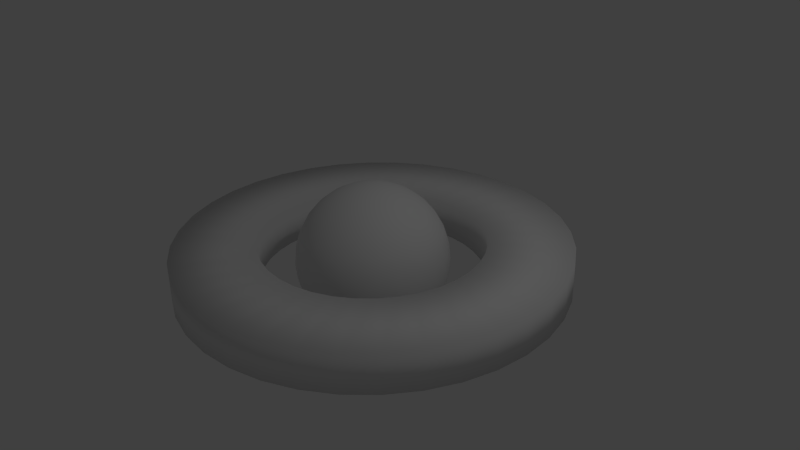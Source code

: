 # Source: alien3.blend  (saved by Blender 2.65.0; exported with 4.5.12 LTS)
import bpy
from mathutils import Matrix  # noqa: F401  (used for matrix-valued properties, if any)

bpy.ops.wm.read_factory_settings(use_empty=True)
scene = bpy.context.scene
scene.name = 'Scene'

# ---- collections
col_collection_1 = bpy.data.collections.new('Collection 1'); scene.collection.children.link(col_collection_1)

# ---- materials (node trees are filled in below, after node groups)
mat_material = bpy.data.materials.new('Material')
mat_material.alpha_threshold = 0.0
mat_material.use_transparent_shadow = False
mat_material.roughness = 0.5
mat_material.specular_intensity = 1.0
mat_material.line_color = (0.0, 0.0, 0.0, 1.0)

# ---- material node trees

# ---- world
world_world = bpy.data.worlds.new('World'); scene.world = world_world
world_world.color = (0.05088, 0.05088, 0.05088)
world_world.use_sun_shadow = False
world_world.sun_shadow_jitter_overblur = 0.0
world_world.cycles.sampling_method = 'MANUAL'
world_world.cycles.sample_map_resolution = 256

# ---- cameras
cam_camera = bpy.data.cameras.new('Camera')
cam_camera.clip_end = 100.0
cam_camera.lens = 35.0
cam_camera.sensor_width = 32.0
cam_camera.sensor_height = 18.0
cam_camera.ortho_scale = 7.314
cam_camera.dof.focus_distance = 0.0
cam_camera.dof.aperture_fstop = 128.0

# ---- lights
light_lamp = bpy.data.lights.new('Lamp', 'POINT')
light_lamp.transmission_factor = 0.0
light_lamp.cutoff_distance = 30.0
light_lamp.energy = 100.0
light_lamp.shadow_buffer_clip_start = 1.001
light_lamp.shadow_soft_size = 0.1
light_lamp.shadow_maximum_resolution = 0.006
light_lamp.use_absolute_resolution = True
light_lamp.cycles.use_multiple_importance_sampling = False

# ---- meshes
me_cube = bpy.data.meshes.new('Cube')
me_cube.from_pydata([(-0.2162, 0.006368, 0.9236), (-0.4038, 0.006368, 0.8667), (-0.5767, 0.006368, 0.7743), (-0.7282, 0.006368, 0.65), (-0.8526, 0.006368, 0.4984), (-0.945, 0.006368, 0.3255), (-1.002, 0.006368, 0.138), (-1.021, 0.006368, -0.05714), (-1.002, 0.006368, -0.2522), (-0.945, 0.006368, -0.4398), (-0.8526, 0.006368, -0.6127), (-0.7282, 0.006368, -0.7642), (-0.5767, 0.006368, -0.8886), (-0.4038, 0.006368, -0.981), (-0.2162, 0.006368, -1.038), (-0.2125, 0.04443, 0.9236), (-0.3965, 0.08103, 0.8667), (-0.566, 0.1148, 0.7743), (-0.7147, 0.1443, 0.65), (-0.8366, 0.1686, 0.4984), (-0.9273, 0.1866, 0.3255), (-0.9831, 0.1977, 0.138), (-1.002, 0.2015, -0.05714), (-0.9831, 0.1977, -0.2522), (-0.9273, 0.1866, -0.4398), (-0.8366, 0.1686, -0.6127), (-0.7147, 0.1443, -0.7642), (-0.566, 0.1148, -0.8886), (-0.3965, 0.08103, -0.981), (-0.2125, 0.04443, -1.038), (-0.2014, 0.08103, 0.9236), (-0.3747, 0.1528, 0.8667), (-0.5344, 0.219, 0.7743), (-0.6744, 0.277, 0.65), (-0.7893, 0.3246, 0.4984), (-0.8747, 0.3599, 0.3255), (-0.9273, 0.3817, 0.138), (-0.945, 0.3891, -0.05714), (-0.9273, 0.3817, -0.2522), (-0.8747, 0.3599, -0.4398), (-0.7893, 0.3246, -0.6127), (-0.6744, 0.277, -0.7642), (-0.5344, 0.219, -0.8886), (-0.3747, 0.1528, -0.981), (-0.2014, 0.08103, -1.038), (-0.1834, 0.1148, 0.9236), (-0.3393, 0.219, 0.8667), (-0.4831, 0.315, 0.7743), (-0.6091, 0.3992, 0.65), (-0.7125, 0.4683, 0.4984), (-0.7893, 0.5196, 0.3255), (-0.8366, 0.5513, 0.138), (-0.8526, 0.5619, -0.05714), (-0.8366, 0.5513, -0.2522), (-0.7893, 0.5196, -0.4398), (-0.7125, 0.4683, -0.6127), (-0.6091, 0.3992, -0.7642), (-0.4831, 0.315, -0.8886), (-0.3393, 0.219, -0.981), (-0.1834, 0.1148, -1.038), (-0.1591, 0.1443, 0.9236), (-0.2917, 0.277, 0.8667), (-0.414, 0.3992, 0.7743), (-0.5211, 0.5064, 0.65), (-0.6091, 0.5943, 0.4984), (-0.6744, 0.6596, 0.3255), (-0.7147, 0.6999, 0.138), (-0.7282, 0.7135, -0.05714), (-0.7147, 0.6999, -0.2522), (-0.6744, 0.6596, -0.4398), (-0.6091, 0.5943, -0.6127), (-0.5211, 0.5064, -0.7642), (-0.414, 0.3992, -0.8886), (-0.2917, 0.277, -0.981), (-0.1591, 0.1443, -1.038), (-0.1295, 0.1686, 0.9236), (-0.2337, 0.3246, 0.8667), (-0.3298, 0.4683, 0.7743), (-0.414, 0.5943, 0.65), (-0.4831, 0.6977, 0.4984), (-0.5344, 0.7745, 0.3255), (-0.566, 0.8219, 0.138), (-0.5767, 0.8378, -0.05714), (-0.566, 0.8219, -0.2522), (-0.5344, 0.7745, -0.4398), (-0.4831, 0.6977, -0.6127), (-0.414, 0.5943, -0.7642), (-0.3298, 0.4683, -0.8886), (-0.2337, 0.3246, -0.981), (-0.1295, 0.1686, -1.038), (-0.0958, 0.1866, 0.9236), (-0.1676, 0.3599, 0.8667), (-0.2337, 0.5196, 0.7743), (-0.2917, 0.6596, 0.65), (-0.3393, 0.7745, 0.4984), (-0.3747, 0.8599, 0.3255), (-0.3965, 0.9125, 0.138), (-0.4038, 0.9302, -0.05714), (-0.3965, 0.9125, -0.2522), (-0.3747, 0.8599, -0.4398), (-0.3393, 0.7745, -0.6127), (-0.2917, 0.6596, -0.7642), (-0.2337, 0.5196, -0.8886), (-0.1676, 0.3599, -0.981), (-0.0958, 0.1866, -1.038), (-0.0592, 0.1977, 0.9236), (-0.0958, 0.3817, 0.8667), (-0.1295, 0.5513, 0.7743), (-0.1591, 0.6999, 0.65), (-0.1834, 0.8219, 0.4984), (-0.2014, 0.9125, 0.3255), (-0.2125, 0.9683, 0.138), (-0.2162, 0.9872, -0.05714), (-0.2125, 0.9683, -0.2522), (-0.2014, 0.9125, -0.4398), (-0.1834, 0.8219, -0.6127), (-0.1591, 0.6999, -0.7642), (-0.1295, 0.5513, -0.8886), (-0.0958, 0.3817, -0.981), (-0.0592, 0.1977, -1.038), (-0.02114, 0.2015, 0.9236), (-0.02114, 0.3891, 0.8667), (-0.02114, 0.5619, 0.7743), (-0.02114, 0.7135, 0.65), (-0.02114, 0.8378, 0.4984), (-0.02114, 0.9302, 0.3255), (-0.02114, 0.9872, 0.138), (-0.02114, 1.006, -0.05714), (-0.02114, 0.9872, -0.2522), (-0.02114, 0.9302, -0.4398), (-0.02114, 0.8378, -0.6127), (-0.02114, 0.7135, -0.7642), (-0.02114, 0.5619, -0.8886), (-0.02114, 0.3891, -0.981), (-0.02114, 0.2015, -1.038), (0.01692, 0.1977, 0.9236), (0.05352, 0.3817, 0.8667), (0.08725, 0.5513, 0.7743), (0.1168, 0.6999, 0.65), (0.1411, 0.8219, 0.4984), (0.1591, 0.9125, 0.3255), (0.1702, 0.9683, 0.138), (0.1739, 0.9872, -0.05714), (0.1702, 0.9683, -0.2522), (0.1591, 0.9125, -0.4398), (0.1411, 0.8219, -0.6127), (0.1168, 0.6999, -0.7642), (0.08725, 0.5513, -0.8886), (0.05352, 0.3817, -0.981), (0.01692, 0.1977, -1.038), (0.05352, 0.1866, 0.9236), (0.1253, 0.3599, 0.8667), (0.1915, 0.5196, 0.7743), (0.2495, 0.6596, 0.65), (0.297, 0.7745, 0.4984), (0.3324, 0.8599, 0.3255), (0.3542, 0.9125, 0.138), (0.3615, 0.9302, -0.05714), (0.3542, 0.9125, -0.2522), (0.3324, 0.8599, -0.4398), (0.297, 0.7745, -0.6127), (0.2495, 0.6596, -0.7642), (0.1915, 0.5196, -0.8886), (0.1253, 0.3599, -0.981), (0.05352, 0.1866, -1.038), (0.08725, 0.1686, 0.9236), (0.1915, 0.3246, 0.8667), (0.2875, 0.4683, 0.7743), (0.3717, 0.5943, 0.65), (0.4408, 0.6977, 0.4984), (0.4921, 0.7745, 0.3255), (0.5238, 0.8219, 0.138), (0.5344, 0.8378, -0.05714), (0.5238, 0.8219, -0.2522), (0.4921, 0.7745, -0.4398), (0.4408, 0.6977, -0.6127), (0.3717, 0.5943, -0.7642), (0.2875, 0.4683, -0.8886), (0.1915, 0.3246, -0.981), (0.08725, 0.1686, -1.038), (0.1168, 0.1443, 0.9236), (0.2495, 0.277, 0.8667), (0.3717, 0.3992, 0.7743), (0.4789, 0.5064, 0.65), (0.5668, 0.5943, 0.4984), (0.6321, 0.6596, 0.3255), (0.6724, 0.6999, 0.138), (0.686, 0.7135, -0.05714), (0.6724, 0.6999, -0.2522), (0.6321, 0.6596, -0.4398), (0.5668, 0.5943, -0.6127), (0.4789, 0.5064, -0.7642), (0.3717, 0.3992, -0.8886), (0.2495, 0.277, -0.981), (0.1168, 0.1443, -1.038), (0.1411, 0.1148, 0.9236), (0.297, 0.219, 0.8667), (0.4408, 0.315, 0.7743), (0.5668, 0.3992, 0.65), (0.6702, 0.4683, 0.4984), (0.747, 0.5196, 0.3255), (0.7944, 0.5513, 0.138), (0.8103, 0.5619, -0.05714), (0.7944, 0.5513, -0.2522), (0.747, 0.5196, -0.4398), (0.6702, 0.4683, -0.6127), (0.5668, 0.3992, -0.7642), (0.4408, 0.315, -0.8886), (0.297, 0.219, -0.981), (0.1411, 0.1148, -1.038), (0.1591, 0.08103, 0.9236), (0.3324, 0.1528, 0.8667), (0.4921, 0.219, 0.7743), (0.6321, 0.277, 0.65), (0.747, 0.3246, 0.4984), (0.8324, 0.3599, 0.3255), (0.885, 0.3817, 0.138), (0.9027, 0.3891, -0.05714), (0.885, 0.3817, -0.2522), (0.8324, 0.3599, -0.4398), (0.747, 0.3246, -0.6127), (0.6321, 0.277, -0.7642), (0.4921, 0.219, -0.8886), (0.3324, 0.1528, -0.981), (0.1591, 0.08103, -1.038), (0.1702, 0.04443, 0.9236), (0.3542, 0.08103, 0.8667), (0.5238, 0.1148, 0.7743), (0.6724, 0.1443, 0.65), (0.7944, 0.1686, 0.4984), (0.885, 0.1866, 0.3255), (0.9408, 0.1977, 0.138), (0.9596, 0.2015, -0.05714), (0.9408, 0.1977, -0.2522), (0.885, 0.1866, -0.4398), (0.7944, 0.1686, -0.6127), (0.6724, 0.1443, -0.7642), (0.5238, 0.1148, -0.8886), (0.3542, 0.08103, -0.981), (0.1702, 0.04443, -1.038), (0.1739, 0.006368, 0.9236), (0.3615, 0.006368, 0.8667), (0.5344, 0.006368, 0.7743), (0.686, 0.006368, 0.65), (0.8103, 0.006368, 0.4984), (0.9027, 0.006368, 0.3255), (0.9596, 0.006368, 0.138), (0.9789, 0.006368, -0.05714), (0.9596, 0.006368, -0.2522), (0.9027, 0.006368, -0.4398), (0.8103, 0.006368, -0.6127), (0.686, 0.006368, -0.7642), (0.5344, 0.006368, -0.8886), (0.3615, 0.006368, -0.981), (0.1739, 0.006368, -1.038), (0.1702, -0.03169, 0.9236), (0.3542, -0.06829, 0.8667), (0.5238, -0.102, 0.7743), (0.6724, -0.1316, 0.65), (0.7944, -0.1558, 0.4984), (0.885, -0.1739, 0.3255), (0.9408, -0.185, 0.138), (0.9596, -0.1887, -0.05714), (0.9408, -0.185, -0.2522), (0.885, -0.1739, -0.4398), (0.7944, -0.1558, -0.6127), (0.6724, -0.1316, -0.7642), (0.5238, -0.102, -0.8886), (0.3542, -0.06829, -0.981), (0.1702, -0.03169, -1.038), (0.1591, -0.06829, 0.9236), (0.3324, -0.1401, 0.8667), (0.4921, -0.2062, 0.7743), (0.6321, -0.2642, 0.65), (0.747, -0.3118, 0.4984), (0.8324, -0.3472, 0.3255), (0.885, -0.369, 0.138), (0.9027, -0.3763, -0.05714), (0.885, -0.369, -0.2522), (0.8324, -0.3472, -0.4398), (0.747, -0.3118, -0.6127), (0.6321, -0.2642, -0.7642), (0.4921, -0.2062, -0.8886), (0.3324, -0.1401, -0.981), (0.1591, -0.06829, -1.038), (0.1411, -0.102, 0.9236), (0.297, -0.2062, 0.8667), (0.4408, -0.3023, 0.7743), (0.5668, -0.3865, 0.65), (0.6702, -0.4556, 0.4984), (0.747, -0.5069, 0.3255), (0.7944, -0.5385, 0.138), (0.8103, -0.5492, -0.05714), (0.7944, -0.5385, -0.2522), (0.747, -0.5069, -0.4398), (0.6702, -0.4556, -0.6127), (0.5668, -0.3865, -0.7642), (0.4408, -0.3023, -0.8886), (0.297, -0.2062, -0.981), (0.1411, -0.102, -1.038), (0.1168, -0.1316, 0.9236), (0.2495, -0.2642, 0.8667), (0.3717, -0.3865, 0.7743), (0.4789, -0.4936, 0.65), (0.5668, -0.5816, 0.4984), (0.6321, -0.6469, 0.3255), (0.6724, -0.6872, 0.138), (0.686, -0.7007, -0.05714), (0.6724, -0.6872, -0.2522), (0.6321, -0.6469, -0.4398), (0.5668, -0.5816, -0.6127), (0.4789, -0.4936, -0.7642), (0.3717, -0.3865, -0.8886), (0.2495, -0.2642, -0.981), (0.1168, -0.1316, -1.038), (0.08725, -0.1558, 0.9236), (0.1915, -0.3118, 0.8667), (0.2875, -0.4556, 0.7743), (0.3717, -0.5816, 0.65), (0.4408, -0.685, 0.4984), (0.4921, -0.7618, 0.3255), (0.5238, -0.8091, 0.138), (0.5344, -0.8251, -0.05714), (0.5238, -0.8091, -0.2522), (0.4921, -0.7618, -0.4398), (0.4408, -0.685, -0.6127), (0.3717, -0.5816, -0.7642), (0.2875, -0.4556, -0.8886), (0.1915, -0.3118, -0.981), (0.08725, -0.1558, -1.038), (-0.02114, 0.006368, -1.057), (0.05352, -0.1739, 0.9236), (0.1253, -0.3472, 0.8667), (0.1915, -0.5069, 0.7743), (0.2495, -0.6469, 0.65), (0.297, -0.7618, 0.4984), (0.3324, -0.8472, 0.3255), (0.3542, -0.8998, 0.138), (0.3615, -0.9175, -0.05714), (0.3542, -0.8998, -0.2522), (0.3324, -0.8472, -0.4398), (0.297, -0.7618, -0.6127), (0.2495, -0.6469, -0.7642), (0.1915, -0.5069, -0.8886), (0.1253, -0.3472, -0.981), (0.05352, -0.1739, -1.038), (0.01692, -0.185, 0.9236), (0.05352, -0.369, 0.8667), (0.08725, -0.5385, 0.7743), (0.1168, -0.6872, 0.65), (0.1411, -0.8091, 0.4984), (0.1591, -0.8998, 0.3255), (0.1702, -0.9556, 0.138), (0.1739, -0.9744, -0.05714), (0.1702, -0.9556, -0.2522), (0.1591, -0.8998, -0.4398), (0.1411, -0.8091, -0.6127), (0.1168, -0.6872, -0.7642), (0.08725, -0.5385, -0.8886), (0.05352, -0.369, -0.981), (0.01692, -0.185, -1.038), (-0.02114, -0.1887, 0.9236), (-0.02114, -0.3763, 0.8667), (-0.02114, -0.5492, 0.7743), (-0.02114, -0.7007, 0.65), (-0.02114, -0.8251, 0.4984), (-0.02114, -0.9175, 0.3255), (-0.02114, -0.9744, 0.138), (-0.02114, -0.9936, -0.05714), (-0.02114, -0.9744, -0.2522), (-0.02114, -0.9175, -0.4398), (-0.02114, -0.8251, -0.6127), (-0.02114, -0.7007, -0.7642), (-0.02114, -0.5492, -0.8886), (-0.02114, -0.3763, -0.981), (-0.02114, -0.1887, -1.038), (-0.0592, -0.185, 0.9236), (-0.0958, -0.369, 0.8667), (-0.1295, -0.5385, 0.7743), (-0.1591, -0.6872, 0.65), (-0.1834, -0.8091, 0.4984), (-0.2014, -0.8998, 0.3255), (-0.2125, -0.9556, 0.138), (-0.2162, -0.9744, -0.05714), (-0.2125, -0.9556, -0.2522), (-0.2014, -0.8998, -0.4398), (-0.1834, -0.8091, -0.6127), (-0.1591, -0.6872, -0.7642), (-0.1295, -0.5385, -0.8886), (-0.0958, -0.369, -0.981), (-0.0592, -0.185, -1.038), (-0.0958, -0.1739, 0.9236), (-0.1676, -0.3472, 0.8667), (-0.2337, -0.5069, 0.7743), (-0.2917, -0.6469, 0.65), (-0.3393, -0.7618, 0.4984), (-0.3747, -0.8472, 0.3255), (-0.3965, -0.8998, 0.138), (-0.4038, -0.9175, -0.05714), (-0.3965, -0.8998, -0.2522), (-0.3747, -0.8472, -0.4398), (-0.3393, -0.7618, -0.6127), (-0.2917, -0.6469, -0.7642), (-0.2337, -0.5069, -0.8886), (-0.1676, -0.3472, -0.981), (-0.0958, -0.1739, -1.038), (-0.1295, -0.1558, 0.9236), (-0.2337, -0.3118, 0.8667), (-0.3298, -0.4556, 0.7743), (-0.414, -0.5816, 0.65), (-0.4831, -0.685, 0.4984), (-0.5344, -0.7618, 0.3255), (-0.566, -0.8091, 0.138), (-0.5767, -0.8251, -0.05714), (-0.566, -0.8091, -0.2522), (-0.5344, -0.7618, -0.4398), (-0.4831, -0.685, -0.6127), (-0.414, -0.5816, -0.7642), (-0.3298, -0.4556, -0.8886), (-0.2337, -0.3118, -0.981), (-0.1295, -0.1558, -1.038), (-0.1591, -0.1316, 0.9236), (-0.2917, -0.2642, 0.8667), (-0.414, -0.3865, 0.7743), (-0.5211, -0.4936, 0.65), (-0.6091, -0.5816, 0.4984), (-0.6744, -0.6469, 0.3255), (-0.7147, -0.6872, 0.138), (-0.7282, -0.7007, -0.05714), (-0.7147, -0.6872, -0.2522), (-0.6744, -0.6469, -0.4398), (-0.6091, -0.5816, -0.6127), (-0.5211, -0.4936, -0.7642), (-0.414, -0.3865, -0.8886), (-0.2917, -0.2642, -0.981), (-0.1591, -0.1316, -1.038), (-0.02114, 0.006368, 0.9429), (-0.1834, -0.102, 0.9236), (-0.3393, -0.2062, 0.8667), (-0.4831, -0.3023, 0.7743), (-0.6091, -0.3865, 0.65), (-0.7125, -0.4556, 0.4984), (-0.7893, -0.5069, 0.3255), (-0.8366, -0.5385, 0.138), (-0.8526, -0.5492, -0.05714), (-0.8366, -0.5385, -0.2522), (-0.7893, -0.5069, -0.4398), (-0.7125, -0.4556, -0.6127), (-0.6091, -0.3865, -0.7642), (-0.4831, -0.3023, -0.8886), (-0.3393, -0.2062, -0.981), (-0.1834, -0.102, -1.038), (-0.2014, -0.06829, 0.9236), (-0.3747, -0.1401, 0.8667), (-0.5344, -0.2062, 0.7743), (-0.6744, -0.2642, 0.65), (-0.7893, -0.3118, 0.4984), (-0.8747, -0.3472, 0.3255), (-0.9273, -0.369, 0.138), (-0.945, -0.3763, -0.05714), (-0.9273, -0.369, -0.2522), (-0.8747, -0.3472, -0.4398), (-0.7893, -0.3118, -0.6127), (-0.6744, -0.2642, -0.7642), (-0.5344, -0.2062, -0.8886), (-0.3747, -0.1401, -0.981), (-0.2014, -0.06829, -1.038), (-0.2125, -0.03169, 0.9236), (-0.3965, -0.06829, 0.8667), (-0.566, -0.102, 0.7743), (-0.7147, -0.1316, 0.65), (-0.8366, -0.1558, 0.4984), (-0.9273, -0.1739, 0.3255), (-0.9831, -0.185, 0.138), (-1.002, -0.1887, -0.05714), (-0.9831, -0.185, -0.2522), (-0.9273, -0.1739, -0.4398), (-0.8366, -0.1558, -0.6127), (-0.7147, -0.1316, -0.7642), (-0.566, -0.102, -0.8886), (-0.3965, -0.06829, -0.981), (-0.2125, -0.03169, -1.038), (-0.005586, 2.551, -0.2873), (-0.4497, 2.513, -0.2873), (-0.8804, 2.397, -0.2873), (-1.284, 2.209, -0.2873), (-1.65, 1.953, -0.2873), (-1.965, 1.638, -0.2873), (-2.221, 1.273, -0.2873), (-2.409, 0.8684, -0.2873), (-2.524, 0.4378, -0.2873), (-2.563, -0.006358, -0.2873), (-2.524, -0.4505, -0.2873), (-2.409, -0.8812, -0.2873), (-2.221, -1.285, -0.2873), (-1.965, -1.65, -0.2873), (-1.65, -1.966, -0.2873), (-1.284, -2.221, -0.2873), (-0.8804, -2.41, -0.2873), (-0.4497, -2.525, -0.2873), (-0.005587, -2.564, -0.2873), (0.4386, -2.525, -0.2873), (0.8692, -2.41, -0.2873), (1.273, -2.221, -0.2873), (1.639, -1.966, -0.2873), (1.954, -1.65, -0.2873), (2.21, -1.285, -0.2873), (2.398, -0.8812, -0.2873), (2.513, -0.4505, -0.2873), (2.552, -0.00636, -0.2873), (2.513, 0.4378, -0.2873), (2.398, 0.8684, -0.2873), (2.21, 1.273, -0.2873), (1.954, 1.638, -0.2873), (1.639, 1.953, -0.2873), (1.273, 2.209, -0.2873), (0.8692, 2.397, -0.2873), (0.4386, 2.513, -0.2873), (-0.005586, 2.551, 0.2191), (-0.4497, 2.513, 0.2191), (-0.8804, 2.397, 0.2191), (-1.284, 2.209, 0.2191), (-1.65, 1.953, 0.2191), (-1.965, 1.638, 0.2191), (-2.221, 1.273, 0.2191), (-2.409, 0.8684, 0.2191), (-2.524, 0.4378, 0.2191), (-2.563, -0.006358, 0.2191), (-2.524, -0.4505, 0.2191), (-2.409, -0.8812, 0.2191), (-2.221, -1.285, 0.2191), (-1.965, -1.65, 0.2191), (-1.65, -1.966, 0.2191), (-1.284, -2.221, 0.2191), (-0.8804, -2.41, 0.2191), (-0.4497, -2.525, 0.2191), (-0.005587, -2.564, 0.2191), (0.4386, -2.525, 0.2191), (0.8692, -2.41, 0.2191), (1.273, -2.221, 0.2191), (1.639, -1.966, 0.2191), (1.954, -1.65, 0.2191), (2.21, -1.285, 0.2191), (2.398, -0.8812, 0.2191), (2.513, -0.4505, 0.2191), (2.552, -0.00636, 0.2191), (2.513, 0.4378, 0.2191), (2.398, 0.8684, 0.2191), (2.21, 1.273, 0.2191), (1.954, 1.638, 0.2191), (1.639, 1.953, 0.2191), (1.273, 2.209, 0.2191), (0.8692, 2.397, 0.2191), (0.4386, 2.513, 0.2191), (-0.005586, 1.455, 0.2191), (-0.2594, 1.433, 0.2191), (-0.5055, 1.367, 0.2191), (-0.7364, 1.259, 0.2191), (-0.9451, 1.113, 0.2191), (-1.125, 0.9331, 0.2191), (-1.271, 0.7244, 0.2191), (-1.379, 0.4935, 0.2191), (-1.445, 0.2474, 0.2191), (-1.467, -0.006358, 0.2191), (-1.445, -0.2602, 0.2191), (-1.379, -0.5062, 0.2191), (-1.271, -0.7371, 0.2191), (-1.125, -0.9458, 0.2191), (-0.9451, -1.126, 0.2191), (-0.7364, -1.272, 0.2191), (-0.5055, -1.38, 0.2191), (-0.2594, -1.446, 0.2191), (-0.005586, -1.468, 0.2191), (0.2482, -1.446, 0.2191), (0.4943, -1.38, 0.2191), (0.7252, -1.272, 0.2191), (0.9339, -1.126, 0.2191), (1.114, -0.9458, 0.2191), (1.26, -0.7371, 0.2191), (1.368, -0.5062, 0.2191), (1.434, -0.2602, 0.2191), (1.456, -0.006359, 0.2191), (1.434, 0.2474, 0.2191), (1.368, 0.4935, 0.2191), (1.26, 0.7244, 0.2191), (1.114, 0.9331, 0.2191), (0.9339, 1.113, 0.2191), (0.7252, 1.259, 0.2191), (0.4943, 1.367, 0.2191), (0.2482, 1.433, 0.2191), (-0.005586, 1.455, -0.2873), (-0.2594, 1.433, -0.2873), (-0.5055, 1.367, -0.2873), (-0.7364, 1.259, -0.2873), (-0.9451, 1.113, -0.2873), (-1.125, 0.9331, -0.2873), (-1.271, 0.7244, -0.2873), (-1.379, 0.4935, -0.2873), (-1.445, 0.2474, -0.2873), (-1.467, -0.006358, -0.2873), (-1.445, -0.2602, -0.2873), (-1.379, -0.5062, -0.2873), (-1.271, -0.7371, -0.2873), (-1.125, -0.9458, -0.2873), (-0.9451, -1.126, -0.2873), (-0.7364, -1.272, -0.2873), (-0.5055, -1.38, -0.2873), (-0.2594, -1.446, -0.2873), (-0.005586, -1.468, -0.2873), (0.2482, -1.446, -0.2873), (0.4943, -1.38, -0.2873), (0.7252, -1.272, -0.2873), (0.9339, -1.126, -0.2873), (1.114, -0.9458, -0.2873), (1.26, -0.7371, -0.2873), (1.368, -0.5062, -0.2873), (1.434, -0.2602, -0.2873), (1.456, -0.006359, -0.2873), (1.434, 0.2474, -0.2873), (1.368, 0.4935, -0.2873), (1.26, 0.7244, -0.2873), (1.114, 0.9331, -0.2873), (0.9339, 1.113, -0.2873), (0.7252, 1.259, -0.2873), (0.4943, 1.367, -0.2873), (0.2482, 1.433, -0.2873)], [(533, 569)], [(9, 8, 23, 24), (3, 2, 17, 18), (10, 9, 24, 25), (4, 3, 18, 19), (11, 10, 25, 26), (5, 4, 19, 20), (12, 11, 26, 27), (6, 5, 20, 21), (13, 12, 27, 28), (7, 6, 21, 22), (1, 0, 15, 16), (14, 13, 28, 29), (8, 7, 22, 23), (2, 1, 16, 17), (26, 25, 40, 41), (20, 19, 34, 35), (27, 26, 41, 42), (21, 20, 35, 36), (28, 27, 42, 43), (22, 21, 36, 37), (16, 15, 30, 31), (29, 28, 43, 44), (23, 22, 37, 38), (17, 16, 31, 32), (24, 23, 38, 39), (18, 17, 32, 33), (25, 24, 39, 40), (19, 18, 33, 34), (39, 38, 53, 54), (33, 32, 47, 48), (40, 39, 54, 55), (34, 33, 48, 49), (41, 40, 55, 56), (35, 34, 49, 50), (42, 41, 56, 57), (36, 35, 50, 51), (43, 42, 57, 58), (37, 36, 51, 52), (31, 30, 45, 46), (44, 43, 58, 59), (38, 37, 52, 53), (32, 31, 46, 47), (58, 57, 72, 73), (52, 51, 66, 67), (46, 45, 60, 61), (59, 58, 73, 74), (53, 52, 67, 68), (47, 46, 61, 62), (54, 53, 68, 69), (48, 47, 62, 63), (55, 54, 69, 70), (49, 48, 63, 64), (56, 55, 70, 71), (50, 49, 64, 65), (57, 56, 71, 72), (51, 50, 65, 66), (71, 70, 85, 86), (65, 64, 79, 80), (72, 71, 86, 87), (66, 65, 80, 81), (73, 72, 87, 88), (67, 66, 81, 82), (61, 60, 75, 76), (74, 73, 88, 89), (68, 67, 82, 83), (62, 61, 76, 77), (69, 68, 83, 84), (63, 62, 77, 78), (70, 69, 84, 85), (64, 63, 78, 79), (84, 83, 98, 99), (78, 77, 92, 93), (85, 84, 99, 100), (79, 78, 93, 94), (86, 85, 100, 101), (80, 79, 94, 95), (87, 86, 101, 102), (81, 80, 95, 96), (88, 87, 102, 103), (82, 81, 96, 97), (76, 75, 90, 91), (89, 88, 103, 104), (83, 82, 97, 98), (77, 76, 91, 92), (103, 102, 117, 118), (97, 96, 111, 112), (91, 90, 105, 106), (104, 103, 118, 119), (98, 97, 112, 113), (92, 91, 106, 107), (99, 98, 113, 114), (93, 92, 107, 108), (100, 99, 114, 115), (94, 93, 108, 109), (101, 100, 115, 116), (95, 94, 109, 110), (102, 101, 116, 117), (96, 95, 110, 111), (116, 115, 130, 131), (110, 109, 124, 125), (117, 116, 131, 132), (111, 110, 125, 126), (118, 117, 132, 133), (112, 111, 126, 127), (106, 105, 120, 121), (119, 118, 133, 134), (113, 112, 127, 128), (107, 106, 121, 122), (114, 113, 128, 129), (108, 107, 122, 123), (115, 114, 129, 130), (109, 108, 123, 124), (122, 121, 136, 137), (129, 128, 143, 144), (123, 122, 137, 138), (130, 129, 144, 145), (124, 123, 138, 139), (131, 130, 145, 146), (125, 124, 139, 140), (132, 131, 146, 147), (126, 125, 140, 141), (133, 132, 147, 148), (127, 126, 141, 142), (121, 120, 135, 136), (134, 133, 148, 149), (128, 127, 142, 143), (141, 140, 155, 156), (148, 147, 162, 163), (142, 141, 156, 157), (136, 135, 150, 151), (149, 148, 163, 164), (143, 142, 157, 158), (137, 136, 151, 152), (144, 143, 158, 159), (138, 137, 152, 153), (145, 144, 159, 160), (139, 138, 153, 154), (146, 145, 160, 161), (140, 139, 154, 155), (147, 146, 161, 162), (160, 159, 174, 175), (154, 153, 168, 169), (161, 160, 175, 176), (155, 154, 169, 170), (162, 161, 176, 177), (156, 155, 170, 171), (163, 162, 177, 178), (157, 156, 171, 172), (151, 150, 165, 166), (164, 163, 178, 179), (158, 157, 172, 173), (152, 151, 166, 167), (159, 158, 173, 174), (153, 152, 167, 168), (179, 178, 193, 194), (173, 172, 187, 188), (167, 166, 181, 182), (174, 173, 188, 189), (168, 167, 182, 183), (175, 174, 189, 190), (169, 168, 183, 184), (176, 175, 190, 191), (170, 169, 184, 185), (177, 176, 191, 192), (171, 170, 185, 186), (178, 177, 192, 193), (172, 171, 186, 187), (166, 165, 180, 181), (192, 191, 206, 207), (186, 185, 200, 201), (193, 192, 207, 208), (187, 186, 201, 202), (181, 180, 195, 196), (194, 193, 208, 209), (188, 187, 202, 203), (182, 181, 196, 197), (189, 188, 203, 204), (183, 182, 197, 198), (190, 189, 204, 205), (184, 183, 198, 199), (191, 190, 205, 206), (185, 184, 199, 200), (205, 204, 219, 220), (199, 198, 213, 214), (206, 205, 220, 221), (200, 199, 214, 215), (207, 206, 221, 222), (201, 200, 215, 216), (208, 207, 222, 223), (202, 201, 216, 217), (196, 195, 210, 211), (209, 208, 223, 224), (203, 202, 217, 218), (197, 196, 211, 212), (204, 203, 218, 219), (198, 197, 212, 213), (224, 223, 238, 239), (218, 217, 232, 233), (212, 211, 226, 227), (219, 218, 233, 234), (213, 212, 227, 228), (220, 219, 234, 235), (214, 213, 228, 229), (221, 220, 235, 236), (215, 214, 229, 230), (222, 221, 236, 237), (216, 215, 230, 231), (223, 222, 237, 238), (217, 216, 231, 232), (211, 210, 225, 226), (237, 236, 251, 252), (231, 230, 245, 246), (238, 237, 252, 253), (232, 231, 246, 247), (226, 225, 240, 241), (239, 238, 253, 254), (233, 232, 247, 248), (227, 226, 241, 242), (234, 233, 248, 249), (228, 227, 242, 243), (235, 234, 249, 250), (229, 228, 243, 244), (236, 235, 250, 251), (230, 229, 244, 245), (250, 249, 264, 265), (244, 243, 258, 259), (251, 250, 265, 266), (245, 244, 259, 260), (252, 251, 266, 267), (246, 245, 260, 261), (253, 252, 267, 268), (247, 246, 261, 262), (241, 240, 255, 256), (254, 253, 268, 269), (248, 247, 262, 263), (242, 241, 256, 257), (249, 248, 263, 264), (243, 242, 257, 258), (256, 255, 270, 271), (269, 268, 283, 284), (263, 262, 277, 278), (257, 256, 271, 272), (264, 263, 278, 279), (258, 257, 272, 273), (265, 264, 279, 280), (259, 258, 273, 274), (266, 265, 280, 281), (260, 259, 274, 275), (267, 266, 281, 282), (261, 260, 275, 276), (268, 267, 282, 283), (262, 261, 276, 277), (275, 274, 289, 290), (282, 281, 296, 297), (276, 275, 290, 291), (283, 282, 297, 298), (277, 276, 291, 292), (271, 270, 285, 286), (284, 283, 298, 299), (278, 277, 292, 293), (272, 271, 286, 287), (279, 278, 293, 294), (273, 272, 287, 288), (280, 279, 294, 295), (274, 273, 288, 289), (281, 280, 295, 296), (294, 293, 308, 309), (288, 287, 302, 303), (295, 294, 309, 310), (289, 288, 303, 304), (296, 295, 310, 311), (290, 289, 304, 305), (297, 296, 311, 312), (291, 290, 305, 306), (298, 297, 312, 313), (292, 291, 306, 307), (286, 285, 300, 301), (299, 298, 313, 314), (293, 292, 307, 308), (287, 286, 301, 302), (313, 312, 327, 328), (307, 306, 321, 322), (301, 300, 315, 316), (314, 313, 328, 329), (308, 307, 322, 323), (302, 301, 316, 317), (309, 308, 323, 324), (303, 302, 317, 318), (310, 309, 324, 325), (304, 303, 318, 319), (311, 310, 325, 326), (305, 304, 319, 320), (312, 311, 326, 327), (306, 305, 320, 321), (326, 325, 341, 342), (320, 319, 335, 336), (327, 326, 342, 343), (321, 320, 336, 337), (328, 327, 343, 344), (322, 321, 337, 338), (316, 315, 331, 332), (329, 328, 344, 345), (323, 322, 338, 339), (317, 316, 332, 333), (324, 323, 339, 340), (318, 317, 333, 334), (325, 324, 340, 341), (319, 318, 334, 335), (340, 339, 354, 355), (334, 333, 348, 349), (341, 340, 355, 356), (335, 334, 349, 350), (342, 341, 356, 357), (336, 335, 350, 351), (343, 342, 357, 358), (337, 336, 351, 352), (344, 343, 358, 359), (338, 337, 352, 353), (332, 331, 346, 347), (345, 344, 359, 360), (339, 338, 353, 354), (333, 332, 347, 348), (359, 358, 373, 374), (353, 352, 367, 368), (347, 346, 361, 362), (360, 359, 374, 375), (354, 353, 368, 369), (348, 347, 362, 363), (355, 354, 369, 370), (349, 348, 363, 364), (356, 355, 370, 371), (350, 349, 364, 365), (357, 356, 371, 372), (351, 350, 365, 366), (358, 357, 372, 373), (352, 351, 366, 367), (372, 371, 386, 387), (366, 365, 380, 381), (373, 372, 387, 388), (367, 366, 381, 382), (374, 373, 388, 389), (368, 367, 382, 383), (362, 361, 376, 377), (375, 374, 389, 390), (369, 368, 383, 384), (363, 362, 377, 378), (370, 369, 384, 385), (364, 363, 378, 379), (371, 370, 385, 386), (365, 364, 379, 380), (385, 384, 399, 400), (379, 378, 393, 394), (386, 385, 400, 401), (380, 379, 394, 395), (387, 386, 401, 402), (381, 380, 395, 396), (388, 387, 402, 403), (382, 381, 396, 397), (389, 388, 403, 404), (383, 382, 397, 398), (377, 376, 391, 392), (390, 389, 404, 405), (384, 383, 398, 399), (378, 377, 392, 393), (404, 403, 418, 419), (398, 397, 412, 413), (392, 391, 406, 407), (405, 404, 419, 420), (399, 398, 413, 414), (393, 392, 407, 408), (400, 399, 414, 415), (394, 393, 408, 409), (401, 400, 415, 416), (395, 394, 409, 410), (402, 401, 416, 417), (396, 395, 410, 411), (403, 402, 417, 418), (397, 396, 411, 412), (410, 409, 424, 425), (417, 416, 431, 432), (411, 410, 425, 426), (418, 417, 432, 433), (412, 411, 426, 427), (419, 418, 433, 434), (413, 412, 427, 428), (407, 406, 421, 422), (420, 419, 434, 435), (414, 413, 428, 429), (408, 407, 422, 423), (415, 414, 429, 430), (409, 408, 423, 424), (416, 415, 430, 431), (429, 428, 444, 445), (423, 422, 438, 439), (433, 432, 448, 449), (424, 423, 439, 440), (434, 433, 449, 450), (425, 424, 440, 441), (435, 434, 450, 451), (426, 425, 441, 442), (430, 429, 445, 446), (427, 426, 442, 443), (431, 430, 446, 447), (428, 427, 443, 444), (422, 421, 437, 438), (432, 431, 447, 448), (447, 446, 461, 462), (441, 440, 455, 456), (448, 447, 462, 463), (442, 441, 456, 457), (449, 448, 463, 464), (443, 442, 457, 458), (450, 449, 464, 465), (444, 443, 458, 459), (438, 437, 452, 453), (451, 450, 465, 466), (445, 444, 459, 460), (439, 438, 453, 454), (446, 445, 460, 461), (440, 439, 454, 455), (466, 465, 480, 481), (460, 459, 474, 475), (454, 453, 468, 469), (461, 460, 475, 476), (455, 454, 469, 470), (462, 461, 476, 477), (456, 455, 470, 471), (463, 462, 477, 478), (457, 456, 471, 472), (464, 463, 478, 479), (458, 457, 472, 473), (465, 464, 479, 480), (459, 458, 473, 474), (453, 452, 467, 468), (330, 14, 29), (0, 436, 15), (15, 436, 30), (330, 29, 44), (330, 44, 59), (30, 436, 45), (330, 59, 74), (45, 436, 60), (60, 436, 75), (330, 74, 89), (330, 89, 104), (75, 436, 90), (330, 104, 119), (90, 436, 105), (105, 436, 120), (330, 119, 134), (330, 134, 149), (120, 436, 135), (135, 436, 150), (330, 149, 164), (150, 436, 165), (330, 164, 179), (330, 179, 194), (165, 436, 180), (180, 436, 195), (330, 194, 209), (195, 436, 210), (330, 209, 224), (330, 224, 239), (210, 436, 225), (225, 436, 240), (330, 239, 254), (240, 436, 255), (330, 254, 269), (330, 269, 284), (255, 436, 270), (270, 436, 285), (330, 284, 299), (285, 436, 300), (330, 299, 314), (330, 314, 329), (300, 436, 315), (315, 436, 331), (330, 329, 345), (330, 345, 360), (331, 436, 346), (330, 360, 375), (346, 436, 361), (361, 436, 376), (330, 375, 390), (330, 390, 405), (376, 436, 391), (391, 436, 406), (330, 405, 420), (406, 436, 421), (330, 420, 435), (330, 435, 451), (421, 436, 437), (437, 436, 452), (330, 451, 466), (330, 466, 481), (452, 436, 467), (479, 478, 11, 12), (473, 472, 5, 6), (467, 436, 0), (480, 479, 12, 13), (474, 473, 6, 7), (468, 467, 0, 1), (481, 480, 13, 14), (475, 474, 7, 8), (469, 468, 1, 2), (330, 481, 14), (476, 475, 8, 9), (470, 469, 2, 3), (477, 476, 9, 10), (471, 470, 3, 4), (478, 477, 10, 11), (472, 471, 4, 5), (541, 540, 504, 505), (505, 506, 542, 541), (543, 542, 506, 507), (544, 543, 507, 508), (615, 616, 508, 507), (545, 544, 508, 509), (616, 617, 509, 508), (546, 545, 509, 510), (617, 618, 510, 509), (547, 546, 510, 511), (618, 619, 511, 510), (548, 547, 511, 512), (619, 620, 512, 511), (549, 548, 512, 513), (620, 621, 513, 512), (550, 549, 513, 514), (621, 622, 514, 513), (542, 543, 579, 578), (543, 544, 580, 579), (544, 545, 581, 580), (545, 546, 582, 581), (546, 547, 583, 582), (547, 548, 584, 583), (548, 549, 585, 584), (587, 586, 550, 551), (579, 580, 616, 615), (580, 581, 617, 616), (581, 582, 618, 617), (582, 583, 619, 618), (583, 584, 620, 619), (584, 585, 621, 620), (585, 586, 622, 621), (505, 504, 612, 613), (533, 532, 496, 497), (497, 498, 534, 533), (535, 534, 498, 499), (606, 607, 499, 498), (536, 535, 499, 500), (607, 608, 500, 499), (537, 536, 500, 501), (608, 609, 501, 500), (538, 537, 501, 502), (609, 610, 502, 501), (539, 538, 502, 503), (610, 611, 503, 502), (540, 539, 503, 504), (534, 535, 571, 570), (535, 536, 572, 571), (536, 537, 573, 572), (537, 538, 574, 573), (538, 539, 575, 574), (539, 540, 576, 575), (570, 571, 607, 606), (571, 572, 608, 607), (572, 573, 609, 608), (573, 574, 610, 609), (574, 575, 611, 610), (577, 576, 540, 541), (578, 577, 541, 542), (522, 521, 485, 486), (486, 487, 523, 522), (524, 523, 487, 488), (525, 524, 488, 489), (596, 597, 489, 488), (526, 525, 489, 490), (597, 598, 490, 489), (527, 526, 490, 491), (598, 599, 491, 490), (528, 527, 491, 492), (599, 600, 492, 491), (529, 528, 492, 493), (600, 601, 493, 492), (523, 524, 560, 559), (524, 525, 561, 560), (525, 526, 562, 561), (526, 527, 563, 562), (527, 528, 564, 563), (528, 529, 565, 564), (560, 561, 597, 596), (561, 562, 598, 597), (562, 563, 599, 598), (563, 564, 600, 599), (564, 565, 601, 600), (498, 497, 605, 606), (531, 530, 494, 495), (602, 603, 495, 494), (532, 531, 495, 496), (603, 604, 496, 495), (497, 496, 604, 605), (530, 531, 567, 566), (531, 532, 568, 567), (532, 533, 534, 570, 569, 568), (566, 567, 603, 602), (567, 568, 604, 603), (568, 569, 605, 604), (504, 503, 611, 612), (529, 530, 566, 565), (493, 494, 530, 529), (519, 518, 482, 483), (590, 591, 483, 482), (520, 519, 483, 484), (591, 592, 484, 483), (521, 520, 484, 485), (592, 593, 485, 484), (486, 485, 593, 594), (552, 551, 515, 516), (516, 517, 553, 552), (518, 553, 517, 482), (625, 590, 482, 517), (518, 519, 555, 554), (519, 520, 556, 555), (520, 521, 557, 556), (558, 557, 521, 522), (522, 523, 559, 558), (552, 553, 589, 588), (553, 518, 554, 589), (554, 555, 591, 590), (555, 556, 592, 591), (556, 557, 593, 592), (557, 558, 594, 593), (589, 554, 590, 625), (588, 587, 551, 552), (586, 585, 549, 550), (515, 551, 550, 514), (487, 486, 594, 595), (595, 596, 488, 487), (613, 614, 506, 505), (507, 506, 614, 615), (494, 493, 601, 602), (623, 515, 514, 622), (623, 624, 516, 515), (517, 516, 624, 625), (587, 623, 622, 586), (624, 623, 587, 588), (625, 624, 588, 589), (595, 594, 558, 559), (596, 595, 559, 560), (602, 601, 565, 566), (606, 605, 569, 570), (612, 611, 575, 576), (613, 612, 576, 577), (614, 613, 577, 578), (615, 614, 578, 579)])
me_cube.polygons.foreach_set('use_smooth', [True] * 655)
_uv = me_cube.uv_layers.new(name='UVMap')
_uv.uv.foreach_set('vector', [0.1082, 0.1997, 0.1242, 0.2447, 0.0959, 0.2694, 0.07884, 0.2229, 0.2147, 0.4328, 0.2382, 0.4705, 0.2241, 0.4917, 0.1982, 0.4574, 0.09131, 0.1492, 0.1082, 0.1997, 0.07884, 0.2229, 0.06154, 0.1712, 0.1938, 0.3969, 0.2147, 0.4328, 0.1982, 0.4574, 0.1745, 0.4235, 0.03337, 0.7625, 0.0001308, 0.7574, 0.005823, 0.7146, 0.03771, 0.7293, 0.1748, 0.3612, 0.1938, 0.3969, 0.1745, 0.4235, 0.1526, 0.3884, 0.06388, 0.7671, 0.03337, 0.7625, 0.03771, 0.7293, 0.06704, 0.7428, 0.1571, 0.3245, 0.1748, 0.3612, 0.1526, 0.3884, 0.1324, 0.3515, 0.09263, 0.7713, 0.06388, 0.7671, 0.06704, 0.7428, 0.09468, 0.7553, 0.1404, 0.286, 0.1571, 0.3245, 0.1324, 0.3515, 0.1136, 0.3121, 0.3267, 0.7026, 0.3568, 0.6982, 0.3579, 0.7067, 0.329, 0.7198, 0.1203, 0.7752, 0.09263, 0.7713, 0.09468, 0.7553, 0.1214, 0.7673, 0.1242, 0.2447, 0.1404, 0.286, 0.1136, 0.3121, 0.0959, 0.2694, 0.2954, 0.7073, 0.3267, 0.7026, 0.329, 0.7198, 0.2989, 0.7336, 0.03771, 0.7293, 0.005823, 0.7146, 0.01697, 0.6743, 0.0463, 0.6981, 0.1526, 0.3884, 0.1745, 0.4235, 0.1559, 0.4539, 0.1306, 0.4199, 0.06704, 0.7428, 0.03771, 0.7293, 0.0463, 0.6981, 0.0733, 0.7199, 0.1324, 0.3515, 0.1526, 0.3884, 0.1306, 0.4199, 0.1072, 0.3825, 0.09468, 0.7553, 0.06704, 0.7428, 0.0733, 0.7199, 0.09878, 0.7403, 0.1136, 0.3121, 0.1324, 0.3515, 0.1072, 0.3825, 0.08572, 0.3413, 0.329, 0.7198, 0.3579, 0.7067, 0.3602, 0.7147, 0.3335, 0.736, 0.1214, 0.7673, 0.09468, 0.7553, 0.09878, 0.7403, 0.1234, 0.7598, 0.0959, 0.2694, 0.1136, 0.3121, 0.08572, 0.3413, 0.06617, 0.2962, 0.2989, 0.7336, 0.329, 0.7198, 0.3335, 0.736, 0.3057, 0.7583, 0.07884, 0.2229, 0.0959, 0.2694, 0.06617, 0.2962, 0.0483, 0.2469, 0.1982, 0.4574, 0.2241, 0.4917, 0.2117, 0.515, 0.1829, 0.4851, 0.06154, 0.1712, 0.07884, 0.2229, 0.0483, 0.2469, 0.03126, 0.1933, 0.1745, 0.4235, 0.1982, 0.4574, 0.1829, 0.4851, 0.1559, 0.4539, 0.0483, 0.2469, 0.06617, 0.2962, 0.03394, 0.325, 0.01553, 0.2711, 0.1829, 0.4851, 0.2117, 0.515, 0.2015, 0.5406, 0.1696, 0.5166, 0.03126, 0.1933, 0.0483, 0.2469, 0.01553, 0.2711, 0.0001308, 0.214, 0.1559, 0.4539, 0.1829, 0.4851, 0.1696, 0.5166, 0.1384, 0.4892, 0.0463, 0.6981, 0.01697, 0.6743, 0.03314, 0.638, 0.0588, 0.6699, 0.1306, 0.4199, 0.1559, 0.4539, 0.1384, 0.4892, 0.1086, 0.4567, 0.0733, 0.7199, 0.0463, 0.6981, 0.0588, 0.6699, 0.08243, 0.6992, 0.1072, 0.3825, 0.1306, 0.4199, 0.1086, 0.4567, 0.08084, 0.4185, 0.09878, 0.7403, 0.0733, 0.7199, 0.08243, 0.6992, 0.1048, 0.7267, 0.08572, 0.3413, 0.1072, 0.3825, 0.08084, 0.4185, 0.05578, 0.3744, 0.3335, 0.736, 0.3602, 0.7147, 0.3634, 0.7219, 0.34, 0.7506, 0.1234, 0.7598, 0.09878, 0.7403, 0.1048, 0.7267, 0.1264, 0.753, 0.06617, 0.2962, 0.08572, 0.3413, 0.05578, 0.3744, 0.03394, 0.325, 0.3057, 0.7583, 0.3335, 0.736, 0.34, 0.7506, 0.3157, 0.7806, 0.1048, 0.7267, 0.08243, 0.6992, 0.09406, 0.6816, 0.1124, 0.7151, 0.906, 0.3552, 0.8867, 0.403, 0.8576, 0.3736, 0.8749, 0.3301, 0.34, 0.7506, 0.3634, 0.7219, 0.3675, 0.728, 0.3483, 0.763, 0.1264, 0.753, 0.1048, 0.7267, 0.1124, 0.7151, 0.1301, 0.7473, 0.9213, 0.3054, 0.906, 0.3552, 0.8749, 0.3301, 0.8899, 0.2849, 0.3157, 0.7806, 0.34, 0.7506, 0.3483, 0.763, 0.3283, 0.7995, 0.9334, 0.2546, 0.9213, 0.3054, 0.8899, 0.2849, 0.9031, 0.238, 0.8046, 0.5255, 0.7706, 0.5576, 0.7575, 0.5306, 0.7874, 0.4934, 0.9434, 0.2035, 0.9334, 0.2546, 0.9031, 0.238, 0.9155, 0.189, 0.8358, 0.489, 0.8046, 0.5255, 0.7874, 0.4934, 0.8141, 0.4553, 0.0588, 0.6699, 0.03314, 0.638, 0.0537, 0.6072, 0.07471, 0.646, 0.8634, 0.448, 0.8358, 0.489, 0.8141, 0.4553, 0.8374, 0.4154, 0.08243, 0.6992, 0.0588, 0.6699, 0.07471, 0.646, 0.09406, 0.6816, 0.8867, 0.403, 0.8634, 0.448, 0.8374, 0.4154, 0.8576, 0.3736, 0.07471, 0.646, 0.0537, 0.6072, 0.07787, 0.583, 0.09342, 0.6272, 0.8374, 0.4154, 0.8141, 0.4553, 0.7924, 0.4265, 0.8126, 0.3874, 0.09406, 0.6816, 0.07471, 0.646, 0.09342, 0.6272, 0.1078, 0.6678, 0.8576, 0.3736, 0.8374, 0.4154, 0.8126, 0.3874, 0.8304, 0.3476, 0.1124, 0.7151, 0.09406, 0.6816, 0.1078, 0.6678, 0.1214, 0.706, 0.8749, 0.3301, 0.8576, 0.3736, 0.8304, 0.3476, 0.8462, 0.3068, 0.3483, 0.763, 0.3675, 0.728, 0.3723, 0.7328, 0.358, 0.7728, 0.1301, 0.7473, 0.1124, 0.7151, 0.1214, 0.706, 0.1346, 0.7427, 0.8899, 0.2849, 0.8749, 0.3301, 0.8462, 0.3068, 0.8607, 0.2643, 0.3283, 0.7995, 0.3483, 0.763, 0.358, 0.7728, 0.3432, 0.8144, 0.9031, 0.238, 0.8899, 0.2849, 0.8607, 0.2643, 0.8743, 0.2197, 0.7874, 0.4934, 0.7575, 0.5306, 0.7427, 0.5061, 0.7693, 0.4656, 0.9155, 0.189, 0.9031, 0.238, 0.8743, 0.2197, 0.888, 0.1719, 0.8141, 0.4553, 0.7874, 0.4934, 0.7693, 0.4656, 0.7924, 0.4265, 0.8743, 0.2197, 0.8607, 0.2643, 0.8329, 0.244, 0.8464, 0.2007, 0.7693, 0.4656, 0.7427, 0.5061, 0.7268, 0.4841, 0.7504, 0.4413, 0.888, 0.1719, 0.8743, 0.2197, 0.8464, 0.2007, 0.8606, 0.1533, 0.7924, 0.4265, 0.7693, 0.4656, 0.7504, 0.4413, 0.7707, 0.4015, 0.09342, 0.6272, 0.07787, 0.583, 0.1047, 0.5663, 0.1142, 0.6142, 0.8126, 0.3874, 0.7924, 0.4265, 0.7707, 0.4015, 0.7886, 0.3628, 0.1078, 0.6678, 0.09342, 0.6272, 0.1142, 0.6142, 0.123, 0.6582, 0.8304, 0.3476, 0.8126, 0.3874, 0.7886, 0.3628, 0.8046, 0.3243, 0.1214, 0.706, 0.1078, 0.6678, 0.123, 0.6582, 0.1314, 0.6997, 0.8462, 0.3068, 0.8304, 0.3476, 0.8046, 0.3243, 0.8192, 0.285, 0.358, 0.7728, 0.3723, 0.7328, 0.3776, 0.7361, 0.3688, 0.7795, 0.1346, 0.7427, 0.1214, 0.706, 0.1314, 0.6997, 0.1396, 0.7396, 0.8607, 0.2643, 0.8462, 0.3068, 0.8192, 0.285, 0.8329, 0.244, 0.3432, 0.8144, 0.358, 0.7728, 0.3688, 0.7795, 0.3597, 0.8246, 0.1314, 0.6997, 0.123, 0.6582, 0.1392, 0.6533, 0.142, 0.6964, 0.8192, 0.285, 0.8046, 0.3243, 0.7794, 0.3028, 0.7929, 0.2645, 0.3688, 0.7795, 0.3776, 0.7361, 0.3833, 0.7378, 0.3803, 0.7829, 0.1396, 0.7396, 0.1314, 0.6997, 0.142, 0.6964, 0.1449, 0.738, 0.8329, 0.244, 0.8192, 0.285, 0.7929, 0.2645, 0.8058, 0.2246, 0.3597, 0.8246, 0.3688, 0.7795, 0.3803, 0.7829, 0.3772, 0.8298, 0.8464, 0.2007, 0.8329, 0.244, 0.8058, 0.2246, 0.8188, 0.182, 0.7504, 0.4413, 0.7268, 0.4841, 0.7099, 0.4641, 0.7311, 0.4197, 0.8606, 0.1533, 0.8464, 0.2007, 0.8188, 0.182, 0.833, 0.1341, 0.7707, 0.4015, 0.7504, 0.4413, 0.7311, 0.4197, 0.7491, 0.3794, 0.1142, 0.6142, 0.1047, 0.5663, 0.1332, 0.5579, 0.1363, 0.6076, 0.7886, 0.3628, 0.7707, 0.4015, 0.7491, 0.3794, 0.7651, 0.3409, 0.123, 0.6582, 0.1142, 0.6142, 0.1363, 0.6076, 0.1392, 0.6533, 0.8046, 0.3243, 0.7886, 0.3628, 0.7651, 0.3409, 0.7794, 0.3028, 0.1363, 0.6076, 0.1332, 0.5579, 0.1622, 0.5579, 0.1588, 0.6075, 0.7651, 0.3409, 0.7491, 0.3794, 0.7274, 0.3596, 0.7417, 0.3212, 0.1392, 0.6533, 0.1363, 0.6076, 0.1588, 0.6075, 0.1557, 0.6532, 0.7794, 0.3028, 0.7651, 0.3409, 0.7417, 0.3212, 0.7548, 0.2835, 0.142, 0.6964, 0.1392, 0.6533, 0.1557, 0.6532, 0.1529, 0.6963, 0.7929, 0.2645, 0.7794, 0.3028, 0.7548, 0.2835, 0.7672, 0.2455, 0.3803, 0.7829, 0.3833, 0.7378, 0.389, 0.7378, 0.392, 0.7829, 0.1449, 0.738, 0.142, 0.6964, 0.1529, 0.6963, 0.1502, 0.7379, 0.8058, 0.2246, 0.7929, 0.2645, 0.7672, 0.2455, 0.7792, 0.2062, 0.3772, 0.8298, 0.3803, 0.7829, 0.392, 0.7829, 0.395, 0.8298, 0.8188, 0.182, 0.8058, 0.2246, 0.7792, 0.2062, 0.7916, 0.1637, 0.7311, 0.4197, 0.7099, 0.4641, 0.6924, 0.4461, 0.7113, 0.4005, 0.833, 0.1341, 0.8188, 0.182, 0.7916, 0.1637, 0.8049, 0.1167, 0.7491, 0.3794, 0.7311, 0.4197, 0.7113, 0.4005, 0.7274, 0.3596, 0.395, 0.8298, 0.392, 0.7829, 0.4034, 0.7795, 0.4125, 0.8246, 0.7916, 0.1637, 0.7792, 0.2062, 0.7528, 0.189, 0.7644, 0.1468, 0.7113, 0.4005, 0.6924, 0.4461, 0.6744, 0.43, 0.6912, 0.3833, 0.8049, 0.1167, 0.7916, 0.1637, 0.7644, 0.1468, 0.7772, 0.09881, 0.7274, 0.3596, 0.7113, 0.4005, 0.6912, 0.3833, 0.7056, 0.342, 0.1588, 0.6075, 0.1622, 0.5579, 0.1907, 0.5664, 0.1809, 0.6141, 0.7417, 0.3212, 0.7274, 0.3596, 0.7056, 0.342, 0.7184, 0.3034, 0.1557, 0.6532, 0.1588, 0.6075, 0.1809, 0.6141, 0.1719, 0.658, 0.7548, 0.2835, 0.7417, 0.3212, 0.7184, 0.3034, 0.7302, 0.2659, 0.1529, 0.6963, 0.1557, 0.6532, 0.1719, 0.658, 0.1635, 0.6994, 0.7672, 0.2455, 0.7548, 0.2835, 0.7302, 0.2659, 0.7416, 0.2281, 0.392, 0.7829, 0.389, 0.7378, 0.3947, 0.7361, 0.4034, 0.7795, 0.1502, 0.7379, 0.1529, 0.6963, 0.1635, 0.6994, 0.1555, 0.7394, 0.7792, 0.2062, 0.7672, 0.2455, 0.7416, 0.2281, 0.7528, 0.189, 0.7302, 0.2659, 0.7184, 0.3034, 0.6951, 0.2875, 0.7058, 0.2499, 0.1635, 0.6994, 0.1719, 0.658, 0.1872, 0.6674, 0.1736, 0.7056, 0.7416, 0.2281, 0.7302, 0.2659, 0.7058, 0.2499, 0.7161, 0.2122, 0.4034, 0.7795, 0.3947, 0.7361, 0.4, 0.7328, 0.4142, 0.7728, 0.1555, 0.7394, 0.1635, 0.6994, 0.1736, 0.7056, 0.1605, 0.7425, 0.7528, 0.189, 0.7416, 0.2281, 0.7161, 0.2122, 0.7264, 0.173, 0.4125, 0.8246, 0.4034, 0.7795, 0.4142, 0.7728, 0.429, 0.8144, 0.7644, 0.1468, 0.7528, 0.189, 0.7264, 0.173, 0.7372, 0.1305, 0.6912, 0.3833, 0.6744, 0.43, 0.6559, 0.4155, 0.6709, 0.368, 0.7772, 0.09881, 0.7644, 0.1468, 0.7372, 0.1305, 0.7488, 0.08348, 0.7056, 0.342, 0.6912, 0.3833, 0.6709, 0.368, 0.6837, 0.3263, 0.1809, 0.6141, 0.1907, 0.5664, 0.2175, 0.5831, 0.2017, 0.627, 0.7184, 0.3034, 0.7056, 0.342, 0.6837, 0.3263, 0.6951, 0.2875, 0.1719, 0.658, 0.1809, 0.6141, 0.2017, 0.627, 0.1872, 0.6674, 0.7488, 0.08348, 0.7372, 0.1305, 0.7099, 0.1158, 0.7209, 0.068, 0.6837, 0.3263, 0.6709, 0.368, 0.6503, 0.3544, 0.6616, 0.3122, 0.2017, 0.627, 0.2175, 0.5831, 0.2417, 0.6073, 0.2204, 0.6457, 0.6951, 0.2875, 0.6837, 0.3263, 0.6616, 0.3122, 0.6718, 0.2733, 0.1872, 0.6674, 0.2017, 0.627, 0.2204, 0.6457, 0.2009, 0.6811, 0.7058, 0.2499, 0.6951, 0.2875, 0.6718, 0.2733, 0.6813, 0.2356, 0.1736, 0.7056, 0.1872, 0.6674, 0.2009, 0.6811, 0.1826, 0.7146, 0.7161, 0.2122, 0.7058, 0.2499, 0.6813, 0.2356, 0.6906, 0.1977, 0.4142, 0.7728, 0.4, 0.7328, 0.4048, 0.728, 0.424, 0.763, 0.1605, 0.7425, 0.1736, 0.7056, 0.1826, 0.7146, 0.165, 0.7469, 0.7264, 0.173, 0.7161, 0.2122, 0.6906, 0.1977, 0.7, 0.1583, 0.429, 0.8144, 0.4142, 0.7728, 0.424, 0.763, 0.4439, 0.7995, 0.7372, 0.1305, 0.7264, 0.173, 0.7, 0.1583, 0.7099, 0.1158, 0.6709, 0.368, 0.6559, 0.4155, 0.6371, 0.4026, 0.6503, 0.3544, 0.165, 0.7469, 0.1826, 0.7146, 0.1903, 0.726, 0.1689, 0.7526, 0.7, 0.1583, 0.6906, 0.1977, 0.665, 0.1847, 0.6734, 0.1451, 0.4439, 0.7995, 0.424, 0.763, 0.4322, 0.7506, 0.4565, 0.7806, 0.7099, 0.1158, 0.7, 0.1583, 0.6734, 0.1451, 0.6824, 0.1022, 0.6503, 0.3544, 0.6371, 0.4026, 0.618, 0.3912, 0.6295, 0.3424, 0.7209, 0.068, 0.7099, 0.1158, 0.6824, 0.1022, 0.6924, 0.05367, 0.6616, 0.3122, 0.6503, 0.3544, 0.6295, 0.3424, 0.6394, 0.2999, 0.2204, 0.6457, 0.2417, 0.6073, 0.2622, 0.638, 0.2364, 0.6695, 0.6718, 0.2733, 0.6616, 0.3122, 0.6394, 0.2999, 0.6483, 0.2606, 0.2009, 0.6811, 0.2204, 0.6457, 0.2364, 0.6695, 0.2126, 0.6985, 0.6813, 0.2356, 0.6718, 0.2733, 0.6483, 0.2606, 0.6567, 0.2227, 0.1826, 0.7146, 0.2009, 0.6811, 0.2126, 0.6985, 0.1903, 0.726, 0.6906, 0.1977, 0.6813, 0.2356, 0.6567, 0.2227, 0.665, 0.1847, 0.424, 0.763, 0.4048, 0.728, 0.4089, 0.7218, 0.4322, 0.7506, 0.2126, 0.6985, 0.2364, 0.6695, 0.2489, 0.6976, 0.2218, 0.7191, 0.6567, 0.2227, 0.6483, 0.2606, 0.6247, 0.2496, 0.632, 0.2115, 0.1903, 0.726, 0.2126, 0.6985, 0.2218, 0.7191, 0.1964, 0.7395, 0.665, 0.1847, 0.6567, 0.2227, 0.632, 0.2115, 0.6392, 0.1732, 0.4322, 0.7506, 0.4089, 0.7218, 0.4121, 0.7146, 0.4388, 0.7361, 0.1689, 0.7526, 0.1903, 0.726, 0.1964, 0.7395, 0.1719, 0.7593, 0.6734, 0.1451, 0.665, 0.1847, 0.6392, 0.1732, 0.6467, 0.1332, 0.4565, 0.7806, 0.4322, 0.7506, 0.4388, 0.7361, 0.4665, 0.7584, 0.6824, 0.1022, 0.6734, 0.1451, 0.6467, 0.1332, 0.6546, 0.08995, 0.6295, 0.3424, 0.618, 0.3912, 0.5986, 0.3813, 0.6085, 0.332, 0.6924, 0.05367, 0.6824, 0.1022, 0.6546, 0.08995, 0.6635, 0.04074, 0.6394, 0.2999, 0.6295, 0.3424, 0.6085, 0.332, 0.617, 0.2891, 0.2364, 0.6695, 0.2622, 0.638, 0.2783, 0.6743, 0.2489, 0.6976, 0.6483, 0.2606, 0.6394, 0.2999, 0.617, 0.2891, 0.6247, 0.2496, 0.6635, 0.04074, 0.6546, 0.08995, 0.6265, 0.07923, 0.6341, 0.02941, 0.617, 0.2891, 0.6085, 0.332, 0.5872, 0.3231, 0.5944, 0.28, 0.2489, 0.6976, 0.2783, 0.6743, 0.2894, 0.7145, 0.2575, 0.7287, 0.6247, 0.2496, 0.617, 0.2891, 0.5944, 0.28, 0.6009, 0.2402, 0.2218, 0.7191, 0.2489, 0.6976, 0.2575, 0.7287, 0.2282, 0.7419, 0.632, 0.2115, 0.6247, 0.2496, 0.6009, 0.2402, 0.6071, 0.2018, 0.1964, 0.7395, 0.2218, 0.7191, 0.2282, 0.7419, 0.2006, 0.7545, 0.6392, 0.1732, 0.632, 0.2115, 0.6071, 0.2018, 0.6133, 0.1632, 0.4388, 0.7361, 0.4121, 0.7146, 0.4143, 0.7066, 0.4432, 0.7198, 0.1719, 0.7593, 0.1964, 0.7395, 0.2006, 0.7545, 0.174, 0.7668, 0.6467, 0.1332, 0.6392, 0.1732, 0.6133, 0.1632, 0.6197, 0.123, 0.4665, 0.7584, 0.4388, 0.7361, 0.4432, 0.7198, 0.4734, 0.7336, 0.6546, 0.08995, 0.6467, 0.1332, 0.6197, 0.123, 0.6265, 0.07923, 0.6085, 0.332, 0.5986, 0.3813, 0.579, 0.3729, 0.5872, 0.3231, 0.174, 0.7668, 0.2006, 0.7545, 0.2028, 0.7704, 0.1751, 0.7747, 0.6197, 0.123, 0.6133, 0.1632, 0.5872, 0.1548, 0.5924, 0.1143, 0.4734, 0.7336, 0.4432, 0.7198, 0.4455, 0.7026, 0.4769, 0.7073, 0.6265, 0.07923, 0.6197, 0.123, 0.5924, 0.1143, 0.5981, 0.07016, 0.5872, 0.3231, 0.579, 0.3729, 0.5592, 0.3659, 0.5659, 0.3158, 0.6341, 0.02941, 0.6265, 0.07923, 0.5981, 0.07016, 0.6044, 0.0198, 0.5944, 0.28, 0.5872, 0.3231, 0.5659, 0.3158, 0.5717, 0.2723, 0.2575, 0.7287, 0.2894, 0.7145, 0.2951, 0.7572, 0.2619, 0.7618, 0.6009, 0.2402, 0.5944, 0.28, 0.5717, 0.2723, 0.577, 0.2323, 0.2282, 0.7419, 0.2575, 0.7287, 0.2619, 0.7618, 0.2315, 0.7662, 0.6071, 0.2018, 0.6009, 0.2402, 0.577, 0.2323, 0.5821, 0.1937, 0.2006, 0.7545, 0.2282, 0.7419, 0.2315, 0.7662, 0.2028, 0.7704, 0.6133, 0.1632, 0.6071, 0.2018, 0.5821, 0.1937, 0.5872, 0.1548, 0.4432, 0.7198, 0.4143, 0.7066, 0.4155, 0.6981, 0.4455, 0.7026, 0.2315, 0.7662, 0.2619, 0.7618, 0.262, 0.7956, 0.2315, 0.7909, 0.5821, 0.1937, 0.577, 0.2323, 0.5529, 0.226, 0.5569, 0.1872, 0.2028, 0.7704, 0.2315, 0.7662, 0.2315, 0.7909, 0.2028, 0.7867, 0.5872, 0.1548, 0.5821, 0.1937, 0.5569, 0.1872, 0.5609, 0.1481, 0.4455, 0.7026, 0.4155, 0.6981, 0.4155, 0.6895, 0.4455, 0.6851, 0.1751, 0.7747, 0.2028, 0.7704, 0.2028, 0.7867, 0.1751, 0.7828, 0.5924, 0.1143, 0.5872, 0.1548, 0.5609, 0.1481, 0.565, 0.1073, 0.4769, 0.7073, 0.4455, 0.7026, 0.4455, 0.6851, 0.4769, 0.6805, 0.5981, 0.07016, 0.5924, 0.1143, 0.565, 0.1073, 0.5694, 0.06282, 0.5659, 0.3158, 0.5592, 0.3659, 0.5393, 0.3604, 0.5444, 0.31, 0.6044, 0.0198, 0.5981, 0.07016, 0.5694, 0.06282, 0.5744, 0.01201, 0.5717, 0.2723, 0.5659, 0.3158, 0.5444, 0.31, 0.5488, 0.2663, 0.2619, 0.7618, 0.2951, 0.7572, 0.2951, 0.8007, 0.262, 0.7956, 0.577, 0.2323, 0.5717, 0.2723, 0.5488, 0.2663, 0.5529, 0.226, 0.5744, 0.01201, 0.5694, 0.06282, 0.5406, 0.05728, 0.5441, 0.0061, 0.5488, 0.2663, 0.5444, 0.31, 0.5227, 0.3056, 0.5259, 0.2618, 0.262, 0.7956, 0.2951, 0.8007, 0.2894, 0.8434, 0.2576, 0.8287, 0.5529, 0.226, 0.5488, 0.2663, 0.5259, 0.2618, 0.5288, 0.2214, 0.2315, 0.7909, 0.262, 0.7956, 0.2576, 0.8287, 0.2284, 0.8152, 0.5569, 0.1872, 0.5529, 0.226, 0.5288, 0.2214, 0.5316, 0.1823, 0.2028, 0.7867, 0.2315, 0.7909, 0.2284, 0.8152, 0.2008, 0.8026, 0.5609, 0.1481, 0.5569, 0.1872, 0.5316, 0.1823, 0.5344, 0.1431, 0.4455, 0.6851, 0.4155, 0.6895, 0.4143, 0.681, 0.4433, 0.6679, 0.1751, 0.7828, 0.2028, 0.7867, 0.2008, 0.8026, 0.1741, 0.7907, 0.565, 0.1073, 0.5609, 0.1481, 0.5344, 0.1431, 0.5374, 0.102, 0.4769, 0.6805, 0.4455, 0.6851, 0.4433, 0.6679, 0.4734, 0.6541, 0.5694, 0.06282, 0.565, 0.1073, 0.5374, 0.102, 0.5406, 0.05728, 0.5444, 0.31, 0.5393, 0.3604, 0.5192, 0.3562, 0.5227, 0.3056, 0.4433, 0.6679, 0.4143, 0.681, 0.4121, 0.673, 0.4388, 0.6517, 0.1741, 0.7907, 0.2008, 0.8026, 0.1967, 0.8177, 0.1721, 0.7982, 0.5374, 0.102, 0.5344, 0.1431, 0.5079, 0.1398, 0.5096, 0.09854, 0.4734, 0.6541, 0.4433, 0.6679, 0.4388, 0.6517, 0.4665, 0.6293, 0.5406, 0.05728, 0.5374, 0.102, 0.5096, 0.09854, 0.5115, 0.05358, 0.5227, 0.3056, 0.5192, 0.3562, 0.4991, 0.3535, 0.5011, 0.3028, 0.5441, 0.0061, 0.5406, 0.05728, 0.5115, 0.05358, 0.5136, 0.002129, 0.5259, 0.2618, 0.5227, 0.3056, 0.5011, 0.3028, 0.5028, 0.2588, 0.2576, 0.8287, 0.2894, 0.8434, 0.2783, 0.8836, 0.249, 0.8599, 0.5288, 0.2214, 0.5259, 0.2618, 0.5028, 0.2588, 0.5045, 0.2183, 0.2284, 0.8152, 0.2576, 0.8287, 0.249, 0.8599, 0.2221, 0.8381, 0.5316, 0.1823, 0.5288, 0.2214, 0.5045, 0.2183, 0.5062, 0.1792, 0.2008, 0.8026, 0.2284, 0.8152, 0.2221, 0.8381, 0.1967, 0.8177, 0.5344, 0.1431, 0.5316, 0.1823, 0.5062, 0.1792, 0.5079, 0.1398, 0.5045, 0.2183, 0.5028, 0.2588, 0.4798, 0.2575, 0.4802, 0.2169, 0.2221, 0.8381, 0.249, 0.8599, 0.2366, 0.888, 0.213, 0.8587, 0.5062, 0.1792, 0.5045, 0.2183, 0.4802, 0.2169, 0.4807, 0.1777, 0.1967, 0.8177, 0.2221, 0.8381, 0.213, 0.8587, 0.1907, 0.8313, 0.5079, 0.1398, 0.5062, 0.1792, 0.4807, 0.1777, 0.4812, 0.1382, 0.4388, 0.6517, 0.4121, 0.673, 0.4089, 0.6658, 0.4323, 0.6371, 0.1721, 0.7982, 0.1967, 0.8177, 0.1907, 0.8313, 0.1691, 0.8049, 0.5096, 0.09854, 0.5079, 0.1398, 0.4812, 0.1382, 0.4818, 0.09686, 0.4665, 0.6293, 0.4388, 0.6517, 0.4323, 0.6371, 0.4566, 0.6071, 0.5115, 0.05358, 0.5096, 0.09854, 0.4818, 0.09686, 0.4824, 0.05176, 0.5011, 0.3028, 0.4991, 0.3535, 0.479, 0.3522, 0.4793, 0.3015, 0.5136, 0.002129, 0.5115, 0.05358, 0.4824, 0.05176, 0.483, 0.0001308, 0.5028, 0.2588, 0.5011, 0.3028, 0.4793, 0.3015, 0.4798, 0.2575, 0.249, 0.8599, 0.2783, 0.8836, 0.2622, 0.9198, 0.2366, 0.888, 0.4824, 0.05176, 0.4818, 0.09686, 0.4539, 0.09702, 0.4532, 0.05185, 0.4793, 0.3015, 0.479, 0.3522, 0.4588, 0.3523, 0.4576, 0.3017, 0.483, 0.0001308, 0.4824, 0.05176, 0.4532, 0.05185, 0.4522, 0.000131, 0.4798, 0.2575, 0.4793, 0.3015, 0.4576, 0.3017, 0.4567, 0.2577, 0.2366, 0.888, 0.2622, 0.9198, 0.2417, 0.9506, 0.2207, 0.9118, 0.4802, 0.2169, 0.4798, 0.2575, 0.4567, 0.2577, 0.4559, 0.2172, 0.213, 0.8587, 0.2366, 0.888, 0.2207, 0.9118, 0.2014, 0.8763, 0.4807, 0.1777, 0.4802, 0.2169, 0.4559, 0.2172, 0.4552, 0.1779, 0.1907, 0.8313, 0.213, 0.8587, 0.2014, 0.8763, 0.1831, 0.8428, 0.4812, 0.1382, 0.4807, 0.1777, 0.4552, 0.1779, 0.4546, 0.1384, 0.4323, 0.6371, 0.4089, 0.6658, 0.4048, 0.6597, 0.424, 0.6247, 0.1691, 0.8049, 0.1907, 0.8313, 0.1831, 0.8428, 0.1653, 0.8107, 0.4818, 0.09686, 0.4812, 0.1382, 0.4546, 0.1384, 0.4539, 0.09702, 0.4566, 0.6071, 0.4323, 0.6371, 0.424, 0.6247, 0.4439, 0.5882, 0.1831, 0.8428, 0.2014, 0.8763, 0.1877, 0.8901, 0.1741, 0.8519, 0.4546, 0.1384, 0.4552, 0.1779, 0.4297, 0.1799, 0.4279, 0.1404, 0.424, 0.6247, 0.4048, 0.6597, 0.4, 0.6549, 0.4143, 0.6149, 0.1653, 0.8107, 0.1831, 0.8428, 0.1741, 0.8519, 0.1609, 0.8152, 0.4539, 0.09702, 0.4546, 0.1384, 0.4279, 0.1404, 0.426, 0.09903, 0.4439, 0.5882, 0.424, 0.6247, 0.4143, 0.6149, 0.4291, 0.5733, 0.4532, 0.05185, 0.4539, 0.09702, 0.426, 0.09903, 0.4239, 0.05386, 0.4576, 0.3017, 0.4588, 0.3523, 0.4388, 0.3538, 0.4359, 0.3034, 0.4522, 0.000131, 0.4532, 0.05185, 0.4239, 0.05386, 0.4215, 0.002145, 0.4567, 0.2577, 0.4576, 0.3017, 0.4359, 0.3034, 0.4336, 0.2596, 0.2207, 0.9118, 0.2417, 0.9506, 0.2176, 0.9747, 0.202, 0.9306, 0.4559, 0.2172, 0.4567, 0.2577, 0.4336, 0.2596, 0.4316, 0.2191, 0.2014, 0.8763, 0.2207, 0.9118, 0.202, 0.9306, 0.1877, 0.8901, 0.4552, 0.1779, 0.4559, 0.2172, 0.4316, 0.2191, 0.4297, 0.1799, 0.202, 0.9306, 0.2176, 0.9747, 0.1908, 0.9914, 0.1813, 0.9436, 0.4316, 0.2191, 0.4336, 0.2596, 0.4107, 0.263, 0.4074, 0.2227, 0.1877, 0.8901, 0.202, 0.9306, 0.1813, 0.9436, 0.1725, 0.8996, 0.4297, 0.1799, 0.4316, 0.2191, 0.4074, 0.2227, 0.4043, 0.1836, 0.1741, 0.8519, 0.1877, 0.8901, 0.1725, 0.8996, 0.1641, 0.8583, 0.4279, 0.1404, 0.4297, 0.1799, 0.4043, 0.1836, 0.4012, 0.1442, 0.4143, 0.6149, 0.4, 0.6549, 0.3947, 0.6516, 0.4035, 0.6082, 0.1609, 0.8152, 0.1741, 0.8519, 0.1641, 0.8583, 0.1559, 0.8184, 0.426, 0.09903, 0.4279, 0.1404, 0.4012, 0.1442, 0.3981, 0.1029, 0.4291, 0.5733, 0.4143, 0.6149, 0.4035, 0.6082, 0.4126, 0.5631, 0.4239, 0.05386, 0.426, 0.09903, 0.3981, 0.1029, 0.3947, 0.05781, 0.4359, 0.3034, 0.4388, 0.3538, 0.4188, 0.3568, 0.4143, 0.3066, 0.4215, 0.002145, 0.4239, 0.05386, 0.3947, 0.05781, 0.3907, 0.006182, 0.4336, 0.2596, 0.4359, 0.3034, 0.4143, 0.3066, 0.4107, 0.263, 0.3947, 0.05781, 0.3981, 0.1029, 0.3703, 0.1086, 0.3655, 0.06369, 0.4143, 0.3066, 0.4188, 0.3568, 0.3989, 0.3611, 0.3929, 0.3114, 0.3907, 0.006182, 0.3947, 0.05781, 0.3655, 0.06369, 0.3601, 0.01224, 0.4107, 0.263, 0.4143, 0.3066, 0.3929, 0.3114, 0.3878, 0.2681, 0.1813, 0.9436, 0.1908, 0.9914, 0.1623, 0.9999, 0.1592, 0.9502, 0.4074, 0.2227, 0.4107, 0.263, 0.3878, 0.2681, 0.3832, 0.228, 0.1725, 0.8996, 0.1813, 0.9436, 0.1592, 0.9502, 0.1563, 0.9046, 0.4043, 0.1836, 0.4074, 0.2227, 0.3832, 0.228, 0.3789, 0.1891, 0.1641, 0.8583, 0.1725, 0.8996, 0.1563, 0.9046, 0.1535, 0.8615, 0.4012, 0.1442, 0.4043, 0.1836, 0.3789, 0.1891, 0.3747, 0.1499, 0.4035, 0.6082, 0.3947, 0.6516, 0.389, 0.6499, 0.392, 0.6048, 0.1559, 0.8184, 0.1641, 0.8583, 0.1535, 0.8615, 0.1506, 0.82, 0.3981, 0.1029, 0.4012, 0.1442, 0.3747, 0.1499, 0.3703, 0.1086, 0.4126, 0.5631, 0.4035, 0.6082, 0.392, 0.6048, 0.3951, 0.5579, 0.1535, 0.8615, 0.1563, 0.9046, 0.1398, 0.9047, 0.1426, 0.8616, 0.3747, 0.1499, 0.3789, 0.1891, 0.3537, 0.1964, 0.3482, 0.1574, 0.392, 0.6048, 0.389, 0.6499, 0.3832, 0.6499, 0.3803, 0.6048, 0.1506, 0.82, 0.1535, 0.8615, 0.1426, 0.8616, 0.1452, 0.8201, 0.3703, 0.1086, 0.3747, 0.1499, 0.3482, 0.1574, 0.3425, 0.1162, 0.3951, 0.5579, 0.392, 0.6048, 0.3803, 0.6048, 0.3772, 0.5579, 0.3655, 0.06369, 0.3703, 0.1086, 0.3425, 0.1162, 0.3365, 0.07151, 0.3929, 0.3114, 0.3989, 0.3611, 0.3793, 0.367, 0.3716, 0.3178, 0.3601, 0.01224, 0.3655, 0.06369, 0.3365, 0.07151, 0.3295, 0.02031, 0.3878, 0.2681, 0.3929, 0.3114, 0.3716, 0.3178, 0.3651, 0.2749, 0.1592, 0.9502, 0.1623, 0.9999, 0.1333, 0.9999, 0.1367, 0.9503, 0.3832, 0.228, 0.3878, 0.2681, 0.3651, 0.2749, 0.3592, 0.235, 0.1563, 0.9046, 0.1592, 0.9502, 0.1367, 0.9503, 0.1398, 0.9047, 0.3789, 0.1891, 0.3832, 0.228, 0.3592, 0.235, 0.3537, 0.1964, 0.1367, 0.9503, 0.1333, 0.9999, 0.1049, 0.9914, 0.1147, 0.9438, 0.3592, 0.235, 0.3651, 0.2749, 0.3426, 0.2833, 0.3354, 0.2438, 0.1398, 0.9047, 0.1367, 0.9503, 0.1147, 0.9438, 0.1236, 0.8999, 0.3537, 0.1964, 0.3592, 0.235, 0.3354, 0.2438, 0.3286, 0.2054, 0.1426, 0.8616, 0.1398, 0.9047, 0.1236, 0.8999, 0.132, 0.8585, 0.3482, 0.1574, 0.3537, 0.1964, 0.3286, 0.2054, 0.3219, 0.1664, 0.3803, 0.6048, 0.3832, 0.6499, 0.3776, 0.6516, 0.3688, 0.6082, 0.1452, 0.8201, 0.1426, 0.8616, 0.132, 0.8585, 0.1399, 0.8185, 0.3425, 0.1162, 0.3482, 0.1574, 0.3219, 0.1664, 0.315, 0.1259, 0.3772, 0.5579, 0.3803, 0.6048, 0.3688, 0.6082, 0.3597, 0.5631, 0.3365, 0.07151, 0.3425, 0.1162, 0.315, 0.1259, 0.3076, 0.08127, 0.3716, 0.3178, 0.3793, 0.367, 0.3598, 0.3742, 0.3505, 0.3258, 0.3295, 0.02031, 0.3365, 0.07151, 0.3076, 0.08127, 0.2992, 0.03036, 0.3651, 0.2749, 0.3716, 0.3178, 0.3505, 0.3258, 0.3426, 0.2833, 0.3076, 0.08127, 0.315, 0.1259, 0.2876, 0.1372, 0.2789, 0.09287, 0.3505, 0.3258, 0.3598, 0.3742, 0.3408, 0.383, 0.3298, 0.3354, 0.2992, 0.03036, 0.3076, 0.08127, 0.2789, 0.09287, 0.269, 0.04228, 0.3426, 0.2833, 0.3505, 0.3258, 0.3298, 0.3354, 0.3203, 0.2935, 0.1147, 0.9438, 0.1049, 0.9914, 0.07816, 0.9748, 0.09391, 0.931, 0.3354, 0.2438, 0.3426, 0.2833, 0.3203, 0.2935, 0.3117, 0.2544, 0.1236, 0.8999, 0.1147, 0.9438, 0.09391, 0.931, 0.1084, 0.8906, 0.3286, 0.2054, 0.3354, 0.2438, 0.3117, 0.2544, 0.3036, 0.2163, 0.132, 0.8585, 0.1236, 0.8999, 0.1084, 0.8906, 0.1219, 0.8524, 0.3219, 0.1664, 0.3286, 0.2054, 0.3036, 0.2163, 0.2957, 0.1777, 0.3688, 0.6082, 0.3776, 0.6516, 0.3722, 0.6549, 0.358, 0.6149, 0.1399, 0.8185, 0.132, 0.8585, 0.1219, 0.8524, 0.1349, 0.8155, 0.315, 0.1259, 0.3219, 0.1664, 0.2957, 0.1777, 0.2876, 0.1372, 0.3597, 0.5631, 0.3688, 0.6082, 0.358, 0.6149, 0.3432, 0.5733, 0.1219, 0.8524, 0.1084, 0.8906, 0.09462, 0.8769, 0.1129, 0.8434, 0.2957, 0.1777, 0.3036, 0.2163, 0.2789, 0.2291, 0.2697, 0.1907, 0.358, 0.6149, 0.3722, 0.6549, 0.3674, 0.6597, 0.3483, 0.6247, 0.1349, 0.8155, 0.1219, 0.8524, 0.1129, 0.8434, 0.1304, 0.8111, 0.2876, 0.1372, 0.2957, 0.1777, 0.2697, 0.1907, 0.2603, 0.1504, 0.3432, 0.5733, 0.358, 0.6149, 0.3483, 0.6247, 0.3284, 0.5881, 0.2789, 0.09287, 0.2876, 0.1372, 0.2603, 0.1504, 0.2503, 0.1063, 0.3298, 0.3354, 0.3408, 0.383, 0.322, 0.3933, 0.3093, 0.3467, 0.269, 0.04228, 0.2789, 0.09287, 0.2503, 0.1063, 0.2391, 0.05605, 0.3203, 0.2935, 0.3298, 0.3354, 0.3093, 0.3467, 0.2983, 0.3055, 0.09391, 0.931, 0.07816, 0.9748, 0.05409, 0.9507, 0.07519, 0.9123, 0.3117, 0.2544, 0.3203, 0.2935, 0.2983, 0.3055, 0.2883, 0.2669, 0.1084, 0.8906, 0.09391, 0.931, 0.07519, 0.9123, 0.09462, 0.8769, 0.3036, 0.2163, 0.3117, 0.2544, 0.2883, 0.2669, 0.2789, 0.2291, 0.2983, 0.3055, 0.3093, 0.3467, 0.2893, 0.3598, 0.2766, 0.3194, 0.07519, 0.9123, 0.05409, 0.9507, 0.03363, 0.9202, 0.05922, 0.8886, 0.2883, 0.2669, 0.2983, 0.3055, 0.2766, 0.3194, 0.2651, 0.2812, 0.09462, 0.8769, 0.07519, 0.9123, 0.05922, 0.8886, 0.0829, 0.8595, 0.2789, 0.2291, 0.2883, 0.2669, 0.2651, 0.2812, 0.2543, 0.2438, 0.1129, 0.8434, 0.09462, 0.8769, 0.0829, 0.8595, 0.1052, 0.832, 0.2697, 0.1907, 0.2789, 0.2291, 0.2543, 0.2438, 0.2438, 0.2056, 0.3483, 0.6247, 0.3674, 0.6597, 0.3633, 0.6658, 0.34, 0.6371, 0.1304, 0.8111, 0.1129, 0.8434, 0.1052, 0.832, 0.1266, 0.8054, 0.2603, 0.1504, 0.2697, 0.1907, 0.2438, 0.2056, 0.2331, 0.1655, 0.3284, 0.5881, 0.3483, 0.6247, 0.34, 0.6371, 0.3157, 0.607, 0.2503, 0.1063, 0.2603, 0.1504, 0.2331, 0.1655, 0.2219, 0.1216, 0.3093, 0.3467, 0.322, 0.3933, 0.3038, 0.4051, 0.2893, 0.3598, 0.2391, 0.05605, 0.2503, 0.1063, 0.2219, 0.1216, 0.2093, 0.07159, 0.2331, 0.1655, 0.2438, 0.2056, 0.218, 0.2225, 0.2061, 0.1825, 0.3157, 0.607, 0.34, 0.6371, 0.3335, 0.6516, 0.3058, 0.6293, 0.0829, 0.8595, 0.05922, 0.8886, 0.04656, 0.8607, 0.07366, 0.839, 0.2893, 0.3598, 0.3038, 0.4051, 0.2861, 0.4186, 0.2697, 0.3747, 0.1052, 0.832, 0.0829, 0.8595, 0.07366, 0.839, 0.09909, 0.8186, 0.2766, 0.3194, 0.2893, 0.3598, 0.2697, 0.3747, 0.2553, 0.3352, 0.1266, 0.8054, 0.1052, 0.832, 0.09909, 0.8186, 0.1236, 0.7987, 0.2651, 0.2812, 0.2766, 0.3194, 0.2553, 0.3352, 0.2422, 0.2977, 0.2219, 0.1216, 0.2331, 0.1655, 0.2061, 0.1825, 0.1936, 0.1387, 0.2543, 0.2438, 0.2651, 0.2812, 0.2422, 0.2977, 0.2299, 0.2605, 0.2093, 0.07159, 0.2219, 0.1216, 0.1936, 0.1387, 0.1797, 0.08882, 0.2438, 0.2056, 0.2543, 0.2438, 0.2299, 0.2605, 0.218, 0.2225, 0.34, 0.6371, 0.3633, 0.6658, 0.3601, 0.673, 0.3335, 0.6516, 0.05922, 0.8886, 0.03363, 0.9202, 0.01751, 0.8843, 0.04656, 0.8607, 0.1797, 0.08882, 0.1936, 0.1387, 0.1653, 0.1574, 0.1502, 0.1076, 0.2553, 0.3352, 0.2697, 0.3747, 0.2507, 0.3917, 0.2344, 0.3533, 0.04656, 0.8607, 0.01751, 0.8843, 0.005905, 0.8443, 0.03803, 0.8294, 0.2422, 0.2977, 0.2553, 0.3352, 0.2344, 0.3533, 0.2195, 0.3163, 0.07366, 0.839, 0.04656, 0.8607, 0.03803, 0.8294, 0.06727, 0.8162, 0.2299, 0.2605, 0.2422, 0.2977, 0.2195, 0.3163, 0.2057, 0.2794, 0.09909, 0.8186, 0.07366, 0.839, 0.06727, 0.8162, 0.09488, 0.8036, 0.218, 0.2225, 0.2299, 0.2605, 0.2057, 0.2794, 0.1923, 0.2415, 0.3335, 0.6516, 0.3601, 0.673, 0.3579, 0.681, 0.329, 0.6679, 0.1236, 0.7987, 0.09909, 0.8186, 0.09488, 0.8036, 0.1215, 0.7912, 0.2061, 0.1825, 0.218, 0.2225, 0.1923, 0.2415, 0.179, 0.2013, 0.3058, 0.6293, 0.3335, 0.6516, 0.329, 0.6679, 0.2989, 0.6541, 0.1936, 0.1387, 0.2061, 0.1825, 0.179, 0.2013, 0.1653, 0.1574, 0.2697, 0.3747, 0.2861, 0.4186, 0.2692, 0.4338, 0.2507, 0.3917, 0.1215, 0.7912, 0.09488, 0.8036, 0.0927, 0.7876, 0.1204, 0.7833, 0.179, 0.2013, 0.1923, 0.2415, 0.1665, 0.2625, 0.1518, 0.2221, 0.2989, 0.6541, 0.329, 0.6679, 0.3267, 0.6851, 0.2953, 0.6804, 0.1653, 0.1574, 0.179, 0.2013, 0.1518, 0.2221, 0.1369, 0.1778, 0.2507, 0.3917, 0.2692, 0.4338, 0.2531, 0.4508, 0.2323, 0.411, 0.1502, 0.1076, 0.1653, 0.1574, 0.1369, 0.1778, 0.1208, 0.1278, 0.2344, 0.3533, 0.2507, 0.3917, 0.2323, 0.411, 0.2139, 0.3738, 0.03803, 0.8294, 0.005905, 0.8443, 0.000137, 0.8012, 0.03346, 0.7964, 0.2195, 0.3163, 0.2344, 0.3533, 0.2139, 0.3738, 0.197, 0.3375, 0.06727, 0.8162, 0.03803, 0.8294, 0.03346, 0.7964, 0.06397, 0.7919, 0.2057, 0.2794, 0.2195, 0.3163, 0.197, 0.3375, 0.1814, 0.3006, 0.09488, 0.8036, 0.06727, 0.8162, 0.06397, 0.7919, 0.0927, 0.7876, 0.1923, 0.2415, 0.2057, 0.2794, 0.1814, 0.3006, 0.1665, 0.2625, 0.329, 0.6679, 0.3579, 0.681, 0.3568, 0.6895, 0.3267, 0.6851, 0.1477, 0.779, 0.1203, 0.7752, 0.1214, 0.7673, 0.3568, 0.6982, 0.3862, 0.6938, 0.3579, 0.7067, 0.3579, 0.7067, 0.3862, 0.6938, 0.3602, 0.7147, 0.1477, 0.779, 0.1214, 0.7673, 0.1234, 0.7598, 0.1477, 0.779, 0.1234, 0.7598, 0.1264, 0.753, 0.3602, 0.7147, 0.3862, 0.6938, 0.3634, 0.7219, 0.1477, 0.779, 0.1264, 0.753, 0.1301, 0.7473, 0.3634, 0.7219, 0.3862, 0.6938, 0.3675, 0.728, 0.3675, 0.728, 0.3862, 0.6938, 0.3723, 0.7328, 0.1477, 0.779, 0.1301, 0.7473, 0.1346, 0.7427, 0.1477, 0.779, 0.1346, 0.7427, 0.1396, 0.7396, 0.3723, 0.7328, 0.3862, 0.6938, 0.3776, 0.7361, 0.1477, 0.779, 0.1396, 0.7396, 0.1449, 0.738, 0.3776, 0.7361, 0.3862, 0.6938, 0.3833, 0.7378, 0.3833, 0.7378, 0.3862, 0.6938, 0.389, 0.7378, 0.1477, 0.779, 0.1449, 0.738, 0.1502, 0.7379, 0.1477, 0.779, 0.1502, 0.7379, 0.1555, 0.7394, 0.389, 0.7378, 0.3862, 0.6938, 0.3947, 0.7361, 0.3947, 0.7361, 0.3862, 0.6938, 0.4, 0.7328, 0.1477, 0.779, 0.1555, 0.7394, 0.1605, 0.7425, 0.4, 0.7328, 0.3862, 0.6938, 0.4048, 0.728, 0.1477, 0.779, 0.1605, 0.7425, 0.165, 0.7469, 0.1477, 0.779, 0.165, 0.7469, 0.1689, 0.7526, 0.4048, 0.728, 0.3862, 0.6938, 0.4089, 0.7218, 0.4089, 0.7218, 0.3862, 0.6938, 0.4121, 0.7146, 0.1477, 0.779, 0.1689, 0.7526, 0.1719, 0.7593, 0.4121, 0.7146, 0.3862, 0.6938, 0.4143, 0.7066, 0.1477, 0.779, 0.1719, 0.7593, 0.174, 0.7668, 0.1477, 0.779, 0.174, 0.7668, 0.1751, 0.7747, 0.4143, 0.7066, 0.3862, 0.6938, 0.4155, 0.6981, 0.4155, 0.6981, 0.3862, 0.6938, 0.4155, 0.6895, 0.1477, 0.779, 0.1751, 0.7747, 0.1751, 0.7828, 0.4155, 0.6895, 0.3862, 0.6938, 0.4143, 0.681, 0.1477, 0.779, 0.1751, 0.7828, 0.1741, 0.7907, 0.1477, 0.779, 0.1741, 0.7907, 0.1721, 0.7982, 0.4143, 0.681, 0.3862, 0.6938, 0.4121, 0.673, 0.4121, 0.673, 0.3862, 0.6938, 0.4089, 0.6658, 0.1477, 0.779, 0.1721, 0.7982, 0.1691, 0.8049, 0.4089, 0.6658, 0.3862, 0.6938, 0.4048, 0.6597, 0.1477, 0.779, 0.1691, 0.8049, 0.1653, 0.8107, 0.1477, 0.779, 0.1653, 0.8107, 0.1609, 0.8152, 0.4048, 0.6597, 0.3862, 0.6938, 0.4, 0.6549, 0.4, 0.6549, 0.3862, 0.6938, 0.3947, 0.6516, 0.1477, 0.779, 0.1609, 0.8152, 0.1559, 0.8184, 0.1477, 0.779, 0.1559, 0.8184, 0.1506, 0.82, 0.3947, 0.6516, 0.3862, 0.6938, 0.389, 0.6499, 0.1477, 0.779, 0.1506, 0.82, 0.1452, 0.8201, 0.389, 0.6499, 0.3862, 0.6938, 0.3832, 0.6499, 0.3832, 0.6499, 0.3862, 0.6938, 0.3776, 0.6516, 0.1477, 0.779, 0.1452, 0.8201, 0.1399, 0.8185, 0.1477, 0.779, 0.1399, 0.8185, 0.1349, 0.8155, 0.3776, 0.6516, 0.3862, 0.6938, 0.3722, 0.6549, 0.3722, 0.6549, 0.3862, 0.6938, 0.3674, 0.6597, 0.1477, 0.779, 0.1349, 0.8155, 0.1304, 0.8111, 0.3674, 0.6597, 0.3862, 0.6938, 0.3633, 0.6658, 0.1477, 0.779, 0.1304, 0.8111, 0.1266, 0.8054, 0.1477, 0.779, 0.1266, 0.8054, 0.1236, 0.7987, 0.3633, 0.6658, 0.3862, 0.6938, 0.3601, 0.673, 0.3601, 0.673, 0.3862, 0.6938, 0.3579, 0.681, 0.1477, 0.779, 0.1236, 0.7987, 0.1215, 0.7912, 0.1477, 0.779, 0.1215, 0.7912, 0.1204, 0.7833, 0.3579, 0.681, 0.3862, 0.6938, 0.3568, 0.6895, 0.06397, 0.7919, 0.03346, 0.7964, 0.03337, 0.7625, 0.06388, 0.7671, 0.1814, 0.3006, 0.197, 0.3375, 0.1748, 0.3612, 0.1571, 0.3245, 0.3568, 0.6895, 0.3862, 0.6938, 0.3568, 0.6982, 0.0927, 0.7876, 0.06397, 0.7919, 0.06388, 0.7671, 0.09263, 0.7713, 0.1665, 0.2625, 0.1814, 0.3006, 0.1571, 0.3245, 0.1404, 0.286, 0.3267, 0.6851, 0.3568, 0.6895, 0.3568, 0.6982, 0.3267, 0.7026, 0.1204, 0.7833, 0.0927, 0.7876, 0.09263, 0.7713, 0.1203, 0.7752, 0.1518, 0.2221, 0.1665, 0.2625, 0.1404, 0.286, 0.1242, 0.2447, 0.2953, 0.6804, 0.3267, 0.6851, 0.3267, 0.7026, 0.2954, 0.7073, 0.1477, 0.779, 0.1204, 0.7833, 0.1203, 0.7752, 0.1369, 0.1778, 0.1518, 0.2221, 0.1242, 0.2447, 0.1082, 0.1997, 0.2323, 0.411, 0.2531, 0.4508, 0.2382, 0.4705, 0.2147, 0.4328, 0.1208, 0.1278, 0.1369, 0.1778, 0.1082, 0.1997, 0.09131, 0.1492, 0.2139, 0.3738, 0.2323, 0.411, 0.2147, 0.4328, 0.1938, 0.3969, 0.03346, 0.7964, 0.000137, 0.8012, 0.0001308, 0.7574, 0.03337, 0.7625, 0.197, 0.3375, 0.2139, 0.3738, 0.1938, 0.3969, 0.1748, 0.3612, 0.0, 0.0, 0.0, 0.0, 0.0, 0.0, 0.0, 0.0, 0.0, 0.0, 0.0, 0.0, 0.0, 0.0, 0.0, 0.0, 0.0, 0.0, 0.0, 0.0, 0.0, 0.0, 0.0, 0.0, 0.0, 0.0, 0.0, 0.0, 0.0, 0.0, 0.0, 0.0, 0.0, 0.0, 0.0, 0.0, 0.0, 0.0, 0.0, 0.0, 0.0, 0.0, 0.0, 0.0, 0.0, 0.0, 0.0, 0.0, 0.0, 0.0, 0.0, 0.0, 0.0, 0.0, 0.0, 0.0, 0.0, 0.0, 0.0, 0.0, 0.0, 0.0, 0.0, 0.0, 0.0, 0.0, 0.0, 0.0, 0.0, 0.0, 0.0, 0.0, 0.0, 0.0, 0.0, 0.0, 0.0, 0.0, 0.0, 0.0, 0.0, 0.0, 0.0, 0.0, 0.0, 0.0, 0.0, 0.0, 0.0, 0.0, 0.0, 0.0, 0.0, 0.0, 0.0, 0.0, 0.0, 0.0, 0.0, 0.0, 0.0, 0.0, 0.0, 0.0, 0.0, 0.0, 0.0, 0.0, 0.0, 0.0, 0.0, 0.0, 0.0, 0.0, 0.0, 0.0, 0.0, 0.0, 0.0, 0.0, 0.0, 0.0, 0.0, 0.0, 0.0, 0.0, 0.0, 0.0, 0.0, 0.0, 0.0, 0.0, 0.0, 0.0, 0.0, 0.0, 0.0, 0.0, 0.0, 0.0, 0.0, 0.0, 0.0, 0.0, 0.0, 0.0, 0.0, 0.0, 0.0, 0.0, 0.0, 0.0, 0.0, 0.0, 0.0, 0.0, 0.0, 0.0, 0.0, 0.0, 0.0, 0.0, 0.0, 0.0, 0.0, 0.0, 0.0, 0.0, 0.0, 0.0, 0.0, 0.0, 0.0, 0.0, 0.0, 0.0, 0.0, 0.0, 0.0, 0.0, 0.0, 0.0, 0.0, 0.0, 0.0, 0.0, 0.0, 0.0, 0.0, 0.0, 0.0, 0.0, 0.0, 0.0, 0.0, 0.0, 0.0, 0.0, 0.0, 0.0, 0.0, 0.0, 0.0, 0.0, 0.0, 0.0, 0.0, 0.0, 0.0, 0.0, 0.0, 0.0, 0.0, 0.0, 0.0, 0.0, 0.0, 0.0, 0.0, 0.0, 0.0, 0.0, 0.0, 0.0, 0.0, 0.0, 0.0, 0.0, 0.0, 0.0, 0.0, 0.0, 0.0, 0.0, 0.0, 0.0, 0.0, 0.0, 0.0, 0.0, 0.0, 0.0, 0.0, 0.0, 0.0, 0.0, 0.0, 0.0, 0.0, 0.0, 0.0, 0.0, 0.0, 0.0, 0.0, 0.0, 0.0, 0.0, 0.0, 0.0, 0.0, 0.0, 0.0, 0.0, 0.0, 0.0, 0.0, 0.0, 0.0, 0.0, 0.0, 0.0, 0.0, 0.0, 0.0, 0.0, 0.0, 0.0, 0.0, 0.0, 0.0, 0.0, 0.0, 0.0, 0.0, 0.0, 0.0, 0.0, 0.0, 0.0, 0.0, 0.0, 0.0, 0.0, 0.0, 0.0, 0.0, 0.0, 0.0, 0.0, 0.0, 0.0, 0.0, 0.0, 0.0, 0.0, 0.0, 0.0, 0.0, 0.0, 0.0, 0.0, 0.0, 0.0, 0.0, 0.0, 0.0, 0.0, 0.0, 0.0, 0.0, 0.0, 0.0, 0.0, 0.0, 0.0, 0.0, 0.0, 0.0, 0.0, 0.0, 0.0, 0.0, 0.0, 0.0, 0.0, 0.0, 0.0, 0.0, 0.0, 0.0, 0.0, 0.0, 0.0, 0.0, 0.0, 0.0, 0.0, 0.0, 0.0, 0.0, 0.0, 0.0, 0.0, 0.0, 0.0, 0.0, 0.0, 0.0, 0.0, 0.0, 0.0, 0.0, 0.0, 0.0, 0.0, 0.0, 0.0, 0.0, 0.0, 0.0, 0.0, 0.0, 0.0, 0.0, 0.0, 0.0, 0.0, 0.0, 0.0, 0.0, 0.0, 0.0, 0.0, 0.0, 0.0, 0.0, 0.0, 0.0, 0.0, 0.0, 0.0, 0.0, 0.0, 0.0, 0.0, 0.0, 0.0, 0.0, 0.0, 0.0, 0.0, 0.0, 0.0, 0.0, 0.0, 0.0, 0.0, 0.0, 0.0, 0.0, 0.0, 0.0, 0.0, 0.0, 0.0, 0.0, 0.0, 0.0, 0.0, 0.0, 0.0, 0.0, 0.0, 0.0, 0.0, 0.0, 0.0, 0.0, 0.0, 0.0, 0.0, 0.0, 0.0, 0.0, 0.0, 0.0, 0.0, 0.0, 0.0, 0.0, 0.0, 0.0, 0.0, 0.0, 0.0, 0.0, 0.0, 0.0, 0.0, 0.0, 0.0, 0.0, 0.0, 0.0, 0.0, 0.0, 0.0, 0.0, 0.0, 0.0, 0.0, 0.0, 0.0, 0.0, 0.0, 0.0, 0.0, 0.0, 0.0, 0.0, 0.0, 0.0, 0.0, 0.0, 0.0, 0.0, 0.0, 0.0, 0.0, 0.0, 0.0, 0.0, 0.0, 0.0, 0.0, 0.0, 0.0, 0.0, 0.0, 0.0, 0.0, 0.0, 0.0, 0.0, 0.0, 0.0, 0.0, 0.0, 0.0, 0.0, 0.0, 0.0, 0.0, 0.0, 0.0, 0.0, 0.0, 0.0, 0.0, 0.0, 0.0, 0.0, 0.0, 0.0, 0.0, 0.0, 0.0, 0.0, 0.0, 0.0, 0.0, 0.0, 0.0, 0.0, 0.0, 0.0, 0.0, 0.0, 0.0, 0.0, 0.0, 0.0, 0.0, 0.0, 0.0, 0.0, 0.0, 0.0, 0.0, 0.0, 0.0, 0.0, 0.0, 0.0, 0.0, 0.0, 0.0, 0.0, 0.0, 0.0, 0.0, 0.0, 0.0, 0.0, 0.0, 0.0, 0.0, 0.0, 0.0, 0.0, 0.0, 0.0, 0.0, 0.0, 0.0, 0.0, 0.0, 0.0, 0.0, 0.0, 0.0, 0.0, 0.0, 0.0, 0.0, 0.0, 0.0, 0.0, 0.0, 0.0, 0.0, 0.0, 0.0, 0.0, 0.0, 0.0, 0.0, 0.0, 0.0, 0.0, 0.0, 0.0, 0.0, 0.0, 0.0, 0.0, 0.0, 0.0, 0.0, 0.0, 0.0, 0.0, 0.0, 0.0, 0.0, 0.0, 0.0, 0.0, 0.0, 0.0, 0.0, 0.0, 0.0, 0.0, 0.0, 0.0, 0.0, 0.0, 0.0, 0.0, 0.0, 0.0, 0.0, 0.0, 0.0, 0.0, 0.0, 0.0, 0.0, 0.0, 0.0, 0.0, 0.0, 0.0, 0.0, 0.0, 0.0, 0.0, 0.0, 0.0, 0.0, 0.0, 0.0, 0.0, 0.0, 0.0, 0.0, 0.0, 0.0, 0.0, 0.0, 0.0, 0.0, 0.0, 0.0, 0.0, 0.0, 0.0, 0.0, 0.0, 0.0, 0.0, 0.0, 0.0, 0.0, 0.0, 0.0, 0.0, 0.0, 0.0, 0.0, 0.0, 0.0, 0.0, 0.0, 0.0, 0.0, 0.0, 0.0, 0.0, 0.0, 0.0, 0.0, 0.0, 0.0, 0.0, 0.0, 0.0, 0.0, 0.0, 0.0, 0.0, 0.0, 0.0, 0.0, 0.0, 0.0, 0.0, 0.0, 0.0, 0.0, 0.0, 0.0, 0.0, 0.0, 0.0, 0.0, 0.0, 0.0, 0.0, 0.0, 0.0, 0.0, 0.0, 0.0, 0.0, 0.0, 0.0, 0.0, 0.0, 0.0, 0.0, 0.0, 0.0, 0.0, 0.0, 0.0, 0.0, 0.0, 0.0, 0.0, 0.0, 0.0, 0.0, 0.0, 0.0, 0.0, 0.0, 0.0, 0.0, 0.0, 0.0, 0.0, 0.0, 0.0, 0.0, 0.0, 0.0, 0.0, 0.0, 0.0, 0.0, 0.0, 0.0, 0.0, 0.0, 0.0, 0.0, 0.0, 0.0, 0.0, 0.0, 0.0, 0.0, 0.0, 0.0, 0.0, 0.0, 0.0, 0.0, 0.0, 0.0, 0.0, 0.0, 0.0, 0.0, 0.0, 0.0, 0.0, 0.0, 0.0, 0.0, 0.0, 0.0, 0.0, 0.0, 0.0, 0.0, 0.0, 0.0, 0.0, 0.0, 0.0, 0.0, 0.0, 0.0, 0.0, 0.0, 0.0, 0.0, 0.0, 0.0, 0.0, 0.0, 0.0, 0.0, 0.0, 0.0, 0.0, 0.0, 0.0, 0.0, 0.0, 0.0, 0.0, 0.0, 0.0, 0.0, 0.0, 0.0, 0.0, 0.0, 0.0, 0.0, 0.0, 0.0, 0.0, 0.0, 0.0, 0.0, 0.0, 0.0, 0.0, 0.0, 0.0, 0.0, 0.0, 0.0, 0.0, 0.0, 0.0, 0.0, 0.0, 0.0, 0.0, 0.0, 0.0, 0.0, 0.0, 0.0, 0.0, 0.0, 0.0, 0.0, 0.0, 0.0, 0.0, 0.0, 0.0, 0.0, 0.0, 0.0, 0.0, 0.0, 0.0, 0.0, 0.0, 0.0, 0.0, 0.0, 0.0, 0.0, 0.0, 0.0, 0.0, 0.0, 0.0, 0.0, 0.0, 0.0, 0.0, 0.0, 0.0, 0.0, 0.0, 0.0, 0.0, 0.0, 0.0, 0.0, 0.0, 0.0, 0.0, 0.0, 0.0, 0.0, 0.0, 0.0, 0.0, 0.0, 0.0, 0.0, 0.0, 0.0, 0.0, 0.0, 0.0, 0.0, 0.0, 0.0, 0.0, 0.0, 0.0, 0.0, 0.0, 0.0, 0.0, 0.0, 0.0, 0.0, 0.0, 0.0, 0.0, 0.0, 0.0, 0.0, 0.0, 0.0, 0.0, 0.0, 0.0, 0.0, 0.0, 0.0, 0.0, 0.0, 0.0, 0.0, 0.0, 0.0, 0.0, 0.0, 0.0, 0.0, 0.0, 0.0, 0.0, 0.0, 0.0, 0.0, 0.0, 0.0, 0.0, 0.0, 0.0, 0.0, 0.0, 0.0, 0.0, 0.0, 0.0, 0.0, 0.0, 0.0, 0.0, 0.0, 0.0, 0.0, 0.0, 0.0, 0.0, 0.0, 0.0, 0.0, 0.0, 0.0, 0.0, 0.0, 0.0, 0.0, 0.0, 0.0, 0.0, 0.0, 0.0, 0.0, 0.0, 0.0, 0.0, 0.0, 0.0, 0.0, 0.0, 0.0, 0.0, 0.0, 0.0, 0.0, 0.0, 0.0, 0.0, 0.0, 0.0, 0.0, 0.0, 0.0, 0.0, 0.0, 0.0, 0.0, 0.0, 0.0, 0.0, 0.0, 0.0, 0.0, 0.0, 0.0, 0.0, 0.0, 0.0, 0.0, 0.0, 0.0, 0.0, 0.0, 0.0, 0.0, 0.0, 0.0, 0.0, 0.0, 0.0, 0.0, 0.0, 0.0, 0.0, 0.0, 0.0, 0.0, 0.0, 0.0, 0.0, 0.0, 0.0, 0.0, 0.0, 0.0, 0.0, 0.0, 0.0, 0.0, 0.0, 0.0, 0.0, 0.0, 0.0, 0.0, 0.0, 0.0, 0.0, 0.0, 0.0, 0.0, 0.0, 0.0, 0.0, 0.0, 0.0, 0.0, 0.0, 0.0, 0.0, 0.0, 0.0, 0.0, 0.0, 0.0, 0.0, 0.0, 0.0, 0.0, 0.0, 0.0, 0.0, 0.0, 0.0, 0.0, 0.0, 0.0, 0.0, 0.0, 0.0, 0.0, 0.0, 0.0, 0.0, 0.0, 0.0, 0.0, 0.0, 0.0, 0.0, 0.0, 0.0, 0.0, 0.0, 0.0, 0.0, 0.0, 0.0, 0.0, 0.0, 0.0, 0.0, 0.0, 0.0, 0.0, 0.0, 0.0, 0.0, 0.0, 0.0, 0.0, 0.0, 0.0, 0.0, 0.0, 0.0, 0.0, 0.0, 0.0, 0.0, 0.0, 0.0, 0.0, 0.0, 0.0, 0.0, 0.0, 0.0, 0.0, 0.0, 0.0, 0.0, 0.0, 0.0])
me_cube.materials.append(mat_material)
me_cube.use_remesh_preserve_volume = False
me_cube.use_remesh_preserve_attributes = False
me_cube.use_mirror_vertex_groups = False
me_cube.update()

# ---- objects
ob_cube = bpy.data.objects.new('Cube', me_cube)
ob_lamp = bpy.data.objects.new('Lamp', light_lamp)
ob_camera = bpy.data.objects.new('Camera', cam_camera)

# ---- transforms, parenting, visibility, modifiers, constraints
ob_cube.location = (0.0, 0.0, 0.0)
ob_cube.lock_rotations_4d = False
ob_cube.empty_display_type = 'ARROWS'
ob_cube.lineart.crease_threshold = 0.0
ob_lamp.location = (4.076, 1.005, 5.904)
ob_lamp.rotation_euler = (0.6503, 0.05522, 1.866)
ob_lamp.lock_rotations_4d = False
ob_lamp.empty_display_type = 'ARROWS'
ob_lamp.color = (0.0, 0.0, 0.0, 0.0)
ob_lamp.lineart.crease_threshold = 0.0
ob_camera.location = (7.481, -6.508, 5.344)
ob_camera.rotation_euler = (1.109, 0.01082, 0.8149)
ob_camera.lock_rotations_4d = False
ob_camera.empty_display_type = 'ARROWS'
ob_camera.color = (0.0, 0.0, 0.0, 0.0)
ob_camera.display_type = 'WIRE'
ob_camera.lineart.crease_threshold = 0.0

# ---- collection membership
col_collection_1.objects.link(ob_cube)
col_collection_1.objects.link(ob_lamp)
col_collection_1.objects.link(ob_camera)

# ---- scene / render settings (as saved in the file)
scene.camera = ob_camera
scene.frame_start = 1; scene.frame_end = 250; scene.frame_set(6)
scene.render.engine = 'BLENDER_EEVEE_NEXT'
scene.render.image_settings.color_mode = 'RGB'
scene.render.image_settings.compression = 90
scene.render.resolution_percentage = 50
scene.render.dither_intensity = 0.0
scene.render.bake_margin = 2
scene.render.bake_bias = 0.0
scene.cycles.use_denoising = False
scene.cycles.samples = 10
scene.cycles.sampling_pattern = 'TABULATED_SOBOL'
scene.cycles.light_sampling_threshold = 0.0
scene.cycles.use_adaptive_sampling = False
scene.cycles.use_light_tree = False
scene.cycles.blur_glossy = 0.0
scene.cycles.volume_bounces = 1
scene.cycles.pixel_filter_type = 'GAUSSIAN'
scene.cycles.sample_clamp_indirect = 0.0
scene.view_settings.view_transform = 'Standard'
bpy.context.view_layer.update()
